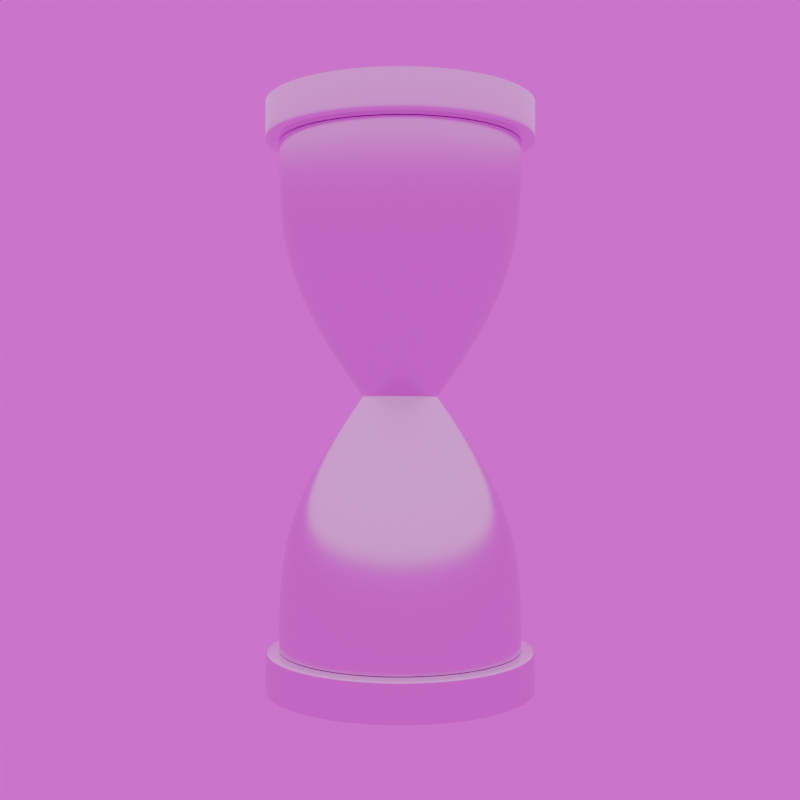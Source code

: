 # Source: loading.blend  (saved by Blender 4.1.24; exported with 4.5.12 LTS)
import bpy
from mathutils import Matrix  # noqa: F401  (used for matrix-valued properties, if any)

bpy.ops.wm.read_factory_settings(use_empty=True)
scene = bpy.context.scene
scene.name = 'Scene'

# ---- collections
col_collection = bpy.data.collections.new('Collection'); scene.collection.children.link(col_collection)
col_bottom_half = bpy.data.collections.new('Bottom Half'); scene.collection.children.link(col_bottom_half)
col_top_half = bpy.data.collections.new('Top Half'); scene.collection.children.link(col_top_half)

# ---- images (referenced by path relative to the original .blend; pixels are not part of the script)
import os
ASSET_DIR = os.environ.get("B2B_ASSET_DIR", "")  # directory of the original .blend (textures are referenced by path, not embedded)
HERE = os.path.dirname(os.path.abspath(__file__))  # packed textures are extracted next to this script under _unpacked/

def load_image(name, relpath, width, height, colorspace="sRGB"):
    """Load a texture the original file referenced (path relative to the .blend, or extracted next to this script)."""
    p = next((c for c in (os.path.join(HERE, relpath), os.path.join(ASSET_DIR, relpath)) if relpath and os.path.exists(c)), "")
    if p:
        img = bpy.data.images.load(p, check_existing=True)
        img.name = name
    else:  # same state as the original file: an image datablock whose file is absent (Cycles renders it pink)
        img = bpy.data.images.new(name, width, height)
        img.source = "FILE"
        img.filepath = "//" + (relpath or name)
    img.colorspace_settings.name = colorspace
    return img
img_sunset_exr = load_image('sunset.exr', 'hdri/sunset.exr', 1024, 1024, 'Linear Rec.709')

# ---- materials (node trees are filled in below, after node groups)
mat_material_001 = bpy.data.materials.new('Material.001')

# ---- material node trees
mat_material_001.use_nodes = True; mat_material_001.node_tree.nodes.clear()
_N = mat_material_001.node_tree.nodes; _L = mat_material_001.node_tree.links
n0 = _N.new('ShaderNodeBsdfPrincipled'); n0.name = 'Principled BSDF'; n0.location = (10, 300)
n0.inputs[1].default_value = 1.0
n0.inputs[2].default_value = 0.215
n1 = _N.new('ShaderNodeOutputMaterial'); n1.name = 'Material Output'; n1.location = (300, 300)
_L.new(n0.outputs[0], n1.inputs[0])
n1.is_active_output = True

# ---- world
world_world = bpy.data.worlds.new('World'); scene.world = world_world
world_world.use_nodes = True; world_world.node_tree.nodes.clear()
_N = world_world.node_tree.nodes; _L = world_world.node_tree.links
n0 = _N.new('ShaderNodeTexCoord'); n0.name = 'Texture Coordinate'; n0.location = (-324, 263)
n1 = _N.new('ShaderNodeMapping'); n1.name = 'Mapping'; n1.location = (-74, 404)
n2 = _N.new('ShaderNodeTexEnvironment'); n2.name = 'Environment Texture'; n2.location = (166, 345)
n2.image = img_sunset_exr
n3 = _N.new('ShaderNodeOutputWorld'); n3.name = 'World Output'; n3.location = (600, 307)
n4 = _N.new('ShaderNodeBackground'); n4.name = 'Background'; n4.location = (436, 343)
_L.new(n0.outputs[0], n1.inputs[0])
_L.new(n1.outputs[0], n2.inputs[0])
_L.new(n2.outputs[0], n4.inputs[0])
_L.new(n4.outputs[0], n3.inputs[0])
n3.is_active_output = True
world_world.color = (0.05088, 0.05088, 0.05088)
world_world.use_sun_shadow = False
world_world.sun_shadow_jitter_overblur = 0.0

# ---- cameras
cam_camera = bpy.data.cameras.new('Camera')
cam_camera.clip_end = 100.0
cam_camera.ortho_scale = 7.314

# ---- lights
light_sun = bpy.data.lights.new('Sun', 'SUN')
light_sun.transmission_factor = 0.0
light_sun.angle = 2.688
light_sun.energy = 1.0

# ---- meshes
me_cylinder_001 = bpy.data.meshes.new('Cylinder.001')
me_cylinder_001.from_pydata([(0.0, 1.0, -1.0), (0.1951, 0.9808, -1.0), (0.3827, 0.9239, -1.0), (0.5556, 0.8315, -1.0), (0.7071, 0.7071, -1.0), (0.8315, 0.5556, -1.0), (0.9239, 0.3827, -1.0), (0.9808, 0.1951, -1.0), (1.0, 0.0, -1.0), (0.9808, -0.1951, -1.0), (0.9239, -0.3827, -1.0), (0.8315, -0.5556, -1.0), (0.7071, -0.7071, -1.0), (0.5556, -0.8315, -1.0), (0.3827, -0.9239, -1.0), (0.1951, -0.9808, -1.0), (0.0, -1.0, -1.0), (-0.1951, -0.9808, -1.0), (-0.3827, -0.9239, -1.0), (-0.5556, -0.8315, -1.0), (-0.7071, -0.7071, -1.0), (-0.8315, -0.5556, -1.0), (-0.9239, -0.3827, -1.0), (-0.9808, -0.1951, -1.0), (-1.0, 0.0, -1.0), (-0.9808, 0.1951, -1.0), (-0.9239, 0.3827, -1.0), (-0.8315, 0.5556, -1.0), (-0.7071, 0.7071, -1.0), (-0.5556, 0.8315, -1.0), (-0.3827, 0.9239, -1.0), (-0.1951, 0.9808, -1.0), (0.0, 1.0, 0.0), (0.1951, 0.9808, 0.0), (0.3827, 0.9239, 0.0), (0.5556, 0.8315, 0.0), (0.7071, 0.7071, 0.0), (0.8315, 0.5556, 0.0), (0.9239, 0.3827, 0.0), (0.9808, 0.1951, 0.0), (1.0, 0.0, 0.0), (0.9808, -0.1951, 0.0), (0.9239, -0.3827, 0.0), (0.8315, -0.5556, 0.0), (0.7071, -0.7071, 0.0), (0.5556, -0.8315, 0.0), (0.3827, -0.9239, 0.0), (0.1951, -0.9808, 0.0), (0.0, -1.0, 0.0), (-0.1951, -0.9808, 0.0), (-0.3827, -0.9239, 0.0), (-0.5556, -0.8315, 0.0), (-0.7071, -0.7071, 0.0), (-0.8315, -0.5556, 0.0), (-0.9239, -0.3827, 0.0), (-0.9808, -0.1951, 0.0), (-1.0, 0.0, 0.0), (-0.9808, 0.1951, 0.0), (-0.9239, 0.3827, 0.0), (-0.8315, 0.5556, 0.0), (-0.7071, 0.7071, 0.0), (-0.5556, 0.8315, 0.0), (-0.3827, 0.9239, 0.0), (-0.1951, 0.9808, 0.0), (0.9904, -0.09755, -1.0), (0.9904, -0.09755, 0.0), (0.02401, 0.1868, 1.0), (0.02381, 0.2044, 0.9916), (0.06091, 0.1832, 1.0), (0.06414, 0.2004, 0.9916), (0.0964, 0.1724, 1.0), (0.1029, 0.1887, 0.9915), (0.1291, 0.1549, 1.0), (0.1387, 0.1696, 0.9915), (0.1578, 0.1314, 1.0), (0.17, 0.1439, 0.9915), (0.1813, 0.1027, 1.0), (0.1957, 0.1125, 0.9915), (0.1988, 0.07003, 1.0), (0.2149, 0.07679, 0.9915), (0.2095, 0.03454, 1.0), (0.2266, 0.038, 0.9915), (0.2132, -0.002365, 1.0), (0.2306, -0.002345, 0.9915), (0.2095, -0.03927, 1.0), (0.2266, -0.04269, 0.9915), (0.1988, -0.07476, 1.0), (0.2149, -0.08148, 0.9915), (0.1813, -0.1075, 1.0), (0.1957, -0.1172, 0.9915), (0.1578, -0.1361, 1.0), (0.17, -0.1486, 0.9915), (0.1291, -0.1597, 1.0), (0.1387, -0.1743, 0.9915), (0.0964, -0.1771, 1.0), (0.1029, -0.1934, 0.9915), (0.06091, -0.1879, 1.0), (0.06414, -0.2051, 0.9915), (0.02401, -0.1915, 1.0), (0.02381, -0.2091, 0.9916), (-0.0129, -0.1879, 1.0), (-0.01653, -0.2051, 0.9916), (-0.04838, -0.1771, 1.0), (-0.0553, -0.1933, 0.9916), (-0.08109, -0.1597, 1.0), (-0.09104, -0.1742, 0.9916), (-0.1098, -0.1361, 1.0), (-0.1224, -0.1485, 0.9916), (-0.1333, -0.1075, 1.0), (-0.1481, -0.1172, 0.9916), (-0.1508, -0.07476, 1.0), (-0.1672, -0.08144, 0.9916), (-0.1615, -0.03927, 1.0), (-0.1789, -0.04267, 0.9916), (-0.1652, -0.002365, 1.0), (-0.1829, -0.002345, 0.9916), (-0.1615, 0.03454, 1.0), (-0.1789, 0.03798, 0.9916), (-0.1508, 0.07003, 1.0), (-0.1672, 0.07675, 0.9916), (-0.1333, 0.1027, 1.0), (-0.1481, 0.1125, 0.9916), (-0.1098, 0.1314, 1.0), (-0.1224, 0.1438, 0.9916), (-0.08109, 0.1549, 1.0), (-0.09103, 0.1695, 0.9916), (-0.04838, 0.1724, 1.0), (-0.0553, 0.1886, 0.9916), (-0.0129, 0.1832, 1.0), (-0.01652, 0.2004, 0.9916), (0.2114, -0.02082, 1.0), (0.2286, -0.02252, 0.9915)], [], [(63, 129, 67, 32), (34, 71, 73, 35), (35, 73, 75, 36), (36, 75, 77, 37), (37, 77, 79, 38), (38, 79, 81, 39), (39, 81, 83, 40), (40, 83, 131, 65), (42, 87, 89, 43), (65, 131, 85, 41), (43, 89, 91, 44), (44, 91, 93, 45), (45, 93, 95, 46), (46, 95, 97, 47), (47, 97, 99, 48), (48, 99, 101, 49), (49, 101, 103, 50), (50, 103, 105, 51), (51, 105, 107, 52), (52, 107, 109, 53), (53, 109, 111, 54), (54, 111, 113, 55), (55, 113, 115, 56), (56, 115, 117, 57), (57, 117, 119, 58), (58, 119, 121, 59), (59, 121, 123, 60), (60, 123, 125, 61), (61, 125, 127, 62), (62, 127, 129, 63), (32, 67, 69, 33), (33, 69, 71, 34), (0, 1, 2, 3, 4, 5, 6, 7, 8, 64, 9, 10, 11, 12, 13, 14, 15, 16, 17, 18, 19, 20, 21, 22, 23, 24, 25, 26, 27, 28, 29, 30, 31), (31, 63, 32, 0), (30, 62, 63, 31), (29, 61, 62, 30), (28, 60, 61, 29), (27, 59, 60, 28), (26, 58, 59, 27), (25, 57, 58, 26), (24, 56, 57, 25), (23, 55, 56, 24), (22, 54, 55, 23), (21, 53, 54, 22), (20, 52, 53, 21), (19, 51, 52, 20), (18, 50, 51, 19), (17, 49, 50, 18), (16, 48, 49, 17), (15, 47, 48, 16), (14, 46, 47, 15), (13, 45, 46, 14), (12, 44, 45, 13), (11, 43, 44, 12), (10, 42, 43, 11), (9, 41, 42, 10), (64, 65, 41, 9), (7, 39, 40, 8), (6, 38, 39, 7), (5, 37, 38, 6), (4, 36, 37, 5), (3, 35, 36, 4), (2, 34, 35, 3), (1, 33, 34, 2), (0, 32, 33, 1), (8, 40, 65, 64), (41, 85, 87, 42), (69, 67, 66, 68), (71, 69, 68, 70), (73, 71, 70, 72), (75, 73, 72, 74), (77, 75, 74, 76), (79, 77, 76, 78), (81, 79, 78, 80), (83, 81, 80, 82), (131, 83, 82, 130), (87, 85, 84, 86), (89, 87, 86, 88), (91, 89, 88, 90), (93, 91, 90, 92), (95, 93, 92, 94), (97, 95, 94, 96), (99, 97, 96, 98), (101, 99, 98, 100), (103, 101, 100, 102), (105, 103, 102, 104), (107, 105, 104, 106), (109, 107, 106, 108), (111, 109, 108, 110), (113, 111, 110, 112), (115, 113, 112, 114), (117, 115, 114, 116), (119, 117, 116, 118), (121, 119, 118, 120), (123, 121, 120, 122), (125, 123, 122, 124), (127, 125, 124, 126), (129, 127, 126, 128), (67, 129, 128, 66), (85, 131, 130, 84), (68, 66, 128, 126, 124, 122, 120, 118, 116, 114, 112, 110, 108, 106, 104, 102, 100, 98, 96, 94, 92, 90, 88, 86, 84, 130, 82, 80, 78, 76, 74, 72, 70)])
_k = {(0, 1): 1.0, (1, 2): 1.0, (2, 3): 1.0, (3, 4): 1.0, (4, 5): 1.0, (5, 6): 1.0, (6, 7): 1.0, (7, 8): 1.0, (9, 64): 1.0, (9, 10): 1.0, (10, 11): 1.0, (11, 12): 1.0, (12, 13): 1.0, (13, 14): 1.0, (14, 15): 1.0, (15, 16): 1.0, (16, 17): 1.0, (17, 18): 1.0, (18, 19): 1.0, (19, 20): 1.0, (20, 21): 1.0, (21, 22): 1.0, (22, 23): 1.0, (23, 24): 1.0, (24, 25): 1.0, (25, 26): 1.0, (26, 27): 1.0, (27, 28): 1.0, (28, 29): 1.0, (29, 30): 1.0, (30, 31): 1.0, (0, 31): 1.0, (8, 64): 1.0}
me_cylinder_001.attributes.new('crease_edge', 'FLOAT', 'EDGE').data.foreach_set('value', [_k.get((min(e.vertices), max(e.vertices)), 0.0) for e in me_cylinder_001.edges])
_uv = me_cylinder_001.uv_layers.new(name='UVMap')
_uv.uv.foreach_set('vector', [0.03125, 0.75, 0.03125, 0.9979, 0.0, 0.9979, 0.0, 0.75, 0.9375, 0.75, 0.9375, 0.9979, 0.9062, 0.9979, 0.9062, 0.75, 0.9062, 0.75, 0.9062, 0.9979, 0.875, 0.9979, 0.875, 0.75, 0.875, 0.75, 0.875, 0.9979, 0.8438, 0.9979, 0.8438, 0.75, 0.8438, 0.75, 0.8438, 0.9979, 0.8125, 0.9979, 0.8125, 0.75, 0.8125, 0.75, 0.8125, 0.9979, 0.7812, 0.9979, 0.7812, 0.75, 0.7812, 0.75, 0.7812, 0.9979, 0.75, 0.9979, 0.75, 0.75, 0.75, 0.75, 0.75, 0.9979, 0.7344, 0.9979, 0.7344, 0.75, 0.6875, 0.75, 0.6875, 0.9979, 0.6562, 0.9979, 0.6562, 0.75, 0.7344, 0.75, 0.7344, 0.9979, 0.7188, 0.9979, 0.7188, 0.75, 0.6562, 0.75, 0.6562, 0.9979, 0.625, 0.9979, 0.625, 0.75, 0.625, 0.75, 0.625, 0.9979, 0.5938, 0.9979, 0.5938, 0.75, 0.5938, 0.75, 0.5938, 0.9979, 0.5625, 0.9979, 0.5625, 0.75, 0.5625, 0.75, 0.5625, 0.9979, 0.5312, 0.9979, 0.5312, 0.75, 0.5312, 0.75, 0.5312, 0.9979, 0.5, 0.9979, 0.5, 0.75, 0.5, 0.75, 0.5, 0.9979, 0.4688, 0.9979, 0.4688, 0.75, 0.4688, 0.75, 0.4688, 0.9979, 0.4375, 0.9979, 0.4375, 0.75, 0.4375, 0.75, 0.4375, 0.9979, 0.4062, 0.9979, 0.4062, 0.75, 0.4062, 0.75, 0.4062, 0.9979, 0.375, 0.9979, 0.375, 0.75, 0.375, 0.75, 0.375, 0.9979, 0.3438, 0.9979, 0.3438, 0.75, 0.3438, 0.75, 0.3438, 0.9979, 0.3125, 0.9979, 0.3125, 0.75, 0.3125, 0.75, 0.3125, 0.9979, 0.2812, 0.9979, 0.2812, 0.75, 0.2812, 0.75, 0.2812, 0.9979, 0.25, 0.9979, 0.25, 0.75, 0.25, 0.75, 0.25, 0.9979, 0.2188, 0.9979, 0.2188, 0.75, 0.2188, 0.75, 0.2188, 0.9979, 0.1875, 0.9979, 0.1875, 0.75, 0.1875, 0.75, 0.1875, 0.9979, 0.1562, 0.9979, 0.1562, 0.75, 0.1562, 0.75, 0.1562, 0.9979, 0.125, 0.9979, 0.125, 0.75, 0.125, 0.75, 0.125, 0.9979, 0.09375, 0.9979, 0.09375, 0.75, 0.09375, 0.75, 0.09375, 0.9979, 0.0625, 0.9979, 0.0625, 0.75, 0.0625, 0.75, 0.0625, 0.9979, 0.03125, 0.9979, 0.03125, 0.75, 1.0, 0.75, 1.0, 0.9979, 0.9688, 0.9979, 0.9688, 0.75, 0.9688, 0.75, 0.9688, 0.9979, 0.9375, 0.9979, 0.9375, 0.75, 0.75, 0.49, 0.7968, 0.4854, 0.8418, 0.4717, 0.8833, 0.4496, 0.9197, 0.4197, 0.9496, 0.3833, 0.9717, 0.3418, 0.9854, 0.2968, 0.99, 0.25, 0.9877, 0.2266, 0.9854, 0.2032, 0.9717, 0.1582, 0.9496, 0.1167, 0.9197, 0.08029, 0.8833, 0.05045, 0.8418, 0.02827, 0.7968, 0.01461, 0.75, 0.01, 0.7032, 0.01461, 0.6582, 0.02827, 0.6167, 0.05045, 0.5803, 0.08029, 0.5504, 0.1167, 0.5283, 0.1582, 0.5146, 0.2032, 0.51, 0.25, 0.5146, 0.2968, 0.5283, 0.3418, 0.5504, 0.3833, 0.5803, 0.4197, 0.6167, 0.4496, 0.6582, 0.4717, 0.7032, 0.4854, 0.03125, 0.5, 0.03125, 0.75, 0.0, 0.75, 0.0, 0.5, 0.0625, 0.5, 0.0625, 0.75, 0.03125, 0.75, 0.03125, 0.5, 0.09375, 0.5, 0.09375, 0.75, 0.0625, 0.75, 0.0625, 0.5, 0.125, 0.5, 0.125, 0.75, 0.09375, 0.75, 0.09375, 0.5, 0.1562, 0.5, 0.1562, 0.75, 0.125, 0.75, 0.125, 0.5, 0.1875, 0.5, 0.1875, 0.75, 0.1562, 0.75, 0.1562, 0.5, 0.2188, 0.5, 0.2188, 0.75, 0.1875, 0.75, 0.1875, 0.5, 0.25, 0.5, 0.25, 0.75, 0.2188, 0.75, 0.2188, 0.5, 0.2812, 0.5, 0.2812, 0.75, 0.25, 0.75, 0.25, 0.5, 0.3125, 0.5, 0.3125, 0.75, 0.2812, 0.75, 0.2812, 0.5, 0.3438, 0.5, 0.3438, 0.75, 0.3125, 0.75, 0.3125, 0.5, 0.375, 0.5, 0.375, 0.75, 0.3438, 0.75, 0.3438, 0.5, 0.4062, 0.5, 0.4062, 0.75, 0.375, 0.75, 0.375, 0.5, 0.4375, 0.5, 0.4375, 0.75, 0.4062, 0.75, 0.4062, 0.5, 0.4688, 0.5, 0.4688, 0.75, 0.4375, 0.75, 0.4375, 0.5, 0.5, 0.5, 0.5, 0.75, 0.4688, 0.75, 0.4688, 0.5, 0.5312, 0.5, 0.5312, 0.75, 0.5, 0.75, 0.5, 0.5, 0.5625, 0.5, 0.5625, 0.75, 0.5312, 0.75, 0.5312, 0.5, 0.5938, 0.5, 0.5938, 0.75, 0.5625, 0.75, 0.5625, 0.5, 0.625, 0.5, 0.625, 0.75, 0.5938, 0.75, 0.5938, 0.5, 0.6562, 0.5, 0.6562, 0.75, 0.625, 0.75, 0.625, 0.5, 0.6875, 0.5, 0.6875, 0.75, 0.6562, 0.75, 0.6562, 0.5, 0.7188, 0.5, 0.7188, 0.75, 0.6875, 0.75, 0.6875, 0.5, 0.7344, 0.5, 0.7344, 0.75, 0.7188, 0.75, 0.7188, 0.5, 0.7812, 0.5, 0.7812, 0.75, 0.75, 0.75, 0.75, 0.5, 0.8125, 0.5, 0.8125, 0.75, 0.7812, 0.75, 0.7812, 0.5, 0.8438, 0.5, 0.8438, 0.75, 0.8125, 0.75, 0.8125, 0.5, 0.875, 0.5, 0.875, 0.75, 0.8438, 0.75, 0.8438, 0.5, 0.9062, 0.5, 0.9062, 0.75, 0.875, 0.75, 0.875, 0.5, 0.9375, 0.5, 0.9375, 0.75, 0.9062, 0.75, 0.9062, 0.5, 0.9688, 0.5, 0.9688, 0.75, 0.9375, 0.75, 0.9375, 0.5, 1.0, 0.5, 1.0, 0.75, 0.9688, 0.75, 0.9688, 0.5, 0.75, 0.5, 0.75, 0.75, 0.7344, 0.75, 0.7344, 0.5, 0.7188, 0.75, 0.7188, 0.9979, 0.6875, 0.9979, 0.6875, 0.75, 0.2968, 0.4854, 0.25, 0.49, 0.25, 0.477, 0.2943, 0.4726, 0.3418, 0.4717, 0.2968, 0.4854, 0.2943, 0.4726, 0.3369, 0.4597, 0.3833, 0.4496, 0.3418, 0.4717, 0.3369, 0.4597, 0.3761, 0.4387, 0.4197, 0.4197, 0.3833, 0.4496, 0.3761, 0.4387, 0.4105, 0.4105, 0.4496, 0.3833, 0.4197, 0.4197, 0.4105, 0.4105, 0.4387, 0.3761, 0.4717, 0.3418, 0.4496, 0.3833, 0.4387, 0.3761, 0.4597, 0.3369, 0.4854, 0.2968, 0.4717, 0.3418, 0.4597, 0.3369, 0.4726, 0.2943, 0.49, 0.25, 0.4854, 0.2968, 0.4726, 0.2943, 0.477, 0.25, 0.4877, 0.2266, 0.49, 0.25, 0.477, 0.25, 0.4748, 0.2279, 0.4717, 0.1582, 0.4854, 0.2032, 0.4726, 0.2057, 0.4597, 0.1631, 0.4496, 0.1167, 0.4717, 0.1582, 0.4597, 0.1631, 0.4387, 0.1239, 0.4197, 0.08029, 0.4496, 0.1167, 0.4387, 0.1239, 0.4105, 0.08948, 0.3833, 0.05045, 0.4197, 0.08029, 0.4105, 0.08948, 0.3761, 0.06125, 0.3418, 0.02827, 0.3833, 0.05045, 0.3761, 0.06125, 0.3369, 0.04027, 0.2968, 0.01461, 0.3418, 0.02827, 0.3369, 0.04027, 0.2943, 0.02736, 0.25, 0.01, 0.2968, 0.01461, 0.2943, 0.02736, 0.25, 0.02299, 0.2032, 0.01461, 0.25, 0.01, 0.25, 0.02299, 0.2057, 0.02736, 0.1582, 0.02827, 0.2032, 0.01461, 0.2057, 0.02736, 0.1631, 0.04027, 0.1167, 0.05045, 0.1582, 0.02827, 0.1631, 0.04027, 0.1239, 0.06125, 0.08029, 0.08029, 0.1167, 0.05045, 0.1239, 0.06125, 0.08948, 0.08948, 0.05045, 0.1167, 0.08029, 0.08029, 0.08948, 0.08948, 0.06125, 0.1239, 0.02827, 0.1582, 0.05045, 0.1167, 0.06125, 0.1239, 0.04027, 0.1631, 0.01461, 0.2032, 0.02827, 0.1582, 0.04027, 0.1631, 0.02736, 0.2057, 0.01, 0.25, 0.01461, 0.2032, 0.02736, 0.2057, 0.02299, 0.25, 0.01461, 0.2968, 0.01, 0.25, 0.02299, 0.25, 0.02736, 0.2943, 0.02827, 0.3418, 0.01461, 0.2968, 0.02736, 0.2943, 0.04027, 0.3369, 0.05045, 0.3833, 0.02827, 0.3418, 0.04027, 0.3369, 0.06125, 0.3761, 0.08029, 0.4197, 0.05045, 0.3833, 0.06125, 0.3761, 0.08948, 0.4105, 0.1167, 0.4496, 0.08029, 0.4197, 0.08948, 0.4105, 0.1239, 0.4387, 0.1582, 0.4717, 0.1167, 0.4496, 0.1239, 0.4387, 0.1631, 0.4597, 0.2032, 0.4854, 0.1582, 0.4717, 0.1631, 0.4597, 0.2057, 0.4726, 0.25, 0.49, 0.2032, 0.4854, 0.2057, 0.4726, 0.25, 0.477, 0.4854, 0.2032, 0.4877, 0.2266, 0.4748, 0.2279, 0.4726, 0.2057, 0.2943, 0.4726, 0.25, 0.477, 0.2057, 0.4726, 0.1631, 0.4597, 0.1239, 0.4387, 0.08948, 0.4105, 0.06125, 0.3761, 0.04027, 0.3369, 0.02736, 0.2943, 0.02299, 0.25, 0.02736, 0.2057, 0.04027, 0.1631, 0.06125, 0.1239, 0.08948, 0.08948, 0.1239, 0.06125, 0.1631, 0.04027, 0.2057, 0.02736, 0.25, 0.02299, 0.2943, 0.02736, 0.3369, 0.04027, 0.3761, 0.06125, 0.4105, 0.08948, 0.4387, 0.1239, 0.4597, 0.1631, 0.4726, 0.2057, 0.4748, 0.2279, 0.477, 0.25, 0.4726, 0.2943, 0.4597, 0.3369, 0.4387, 0.3761, 0.4105, 0.4105, 0.3761, 0.4387, 0.3369, 0.4597])
me_cylinder_001.materials.append(mat_material_001)
me_cylinder_001.update()
me_cylinder = bpy.data.meshes.new('Cylinder')
me_cylinder.from_pydata([(0.0, 0.9556, -1.0), (0.0, 1.0, -0.9559), (0.0, 0.9556, 1.0), (0.0, 1.0, 0.9559), (0.1864, 0.9373, -1.0), (0.1951, 0.9808, -0.9559), (0.1864, 0.9373, 1.0), (0.1951, 0.9808, 0.9559), (0.3657, 0.8829, -1.0), (0.3827, 0.9239, -0.9559), (0.3657, 0.8829, 1.0), (0.3827, 0.9239, 0.9559), (0.5309, 0.7946, -1.0), (0.5556, 0.8315, -0.9559), (0.5309, 0.7946, 1.0), (0.5556, 0.8315, 0.9559), (0.6757, 0.6757, -1.0), (0.7071, 0.7071, -0.9559), (0.6757, 0.6757, 1.0), (0.7071, 0.7071, 0.9559), (0.7946, 0.5309, -1.0), (0.8315, 0.5556, -0.9559), (0.7946, 0.5309, 1.0), (0.8315, 0.5556, 0.9559), (0.8829, 0.3657, -1.0), (0.9239, 0.3827, -0.9559), (0.8829, 0.3657, 1.0), (0.9239, 0.3827, 0.9559), (0.9373, 0.1864, -1.0), (0.9808, 0.1951, -0.9559), (0.9373, 0.1864, 1.0), (0.9808, 0.1951, 0.9559), (0.9556, 0.0, -1.0), (1.0, 0.0, -0.9559), (0.9556, 0.0, 1.0), (1.0, 0.0, 0.9559), (0.9373, -0.1864, -1.0), (0.9808, -0.1951, -0.9559), (0.9373, -0.1864, 1.0), (0.9808, -0.1951, 0.9559), (0.8829, -0.3657, -1.0), (0.9239, -0.3827, -0.9559), (0.8829, -0.3657, 1.0), (0.9239, -0.3827, 0.9559), (0.7946, -0.5309, -1.0), (0.8315, -0.5556, -0.9559), (0.7946, -0.5309, 1.0), (0.8315, -0.5556, 0.9559), (0.6757, -0.6757, -1.0), (0.7071, -0.7071, -0.9559), (0.6757, -0.6757, 1.0), (0.7071, -0.7071, 0.9559), (0.5309, -0.7946, -1.0), (0.5556, -0.8315, -0.9559), (0.5309, -0.7946, 1.0), (0.5556, -0.8315, 0.9559), (0.3657, -0.8829, -1.0), (0.3827, -0.9239, -0.9559), (0.3657, -0.8829, 1.0), (0.3827, -0.9239, 0.9559), (0.1864, -0.9373, -1.0), (0.1951, -0.9808, -0.9559), (0.1864, -0.9373, 1.0), (0.1951, -0.9808, 0.9559), (0.0, -0.9556, -1.0), (0.0, -1.0, -0.9559), (0.0, -0.9556, 1.0), (0.0, -1.0, 0.9559), (-0.1864, -0.9373, -1.0), (-0.1951, -0.9808, -0.9559), (-0.1864, -0.9373, 1.0), (-0.1951, -0.9808, 0.9559), (-0.3657, -0.8829, -1.0), (-0.3827, -0.9239, -0.9559), (-0.3657, -0.8829, 1.0), (-0.3827, -0.9239, 0.9559), (-0.5309, -0.7946, -1.0), (-0.5556, -0.8315, -0.9559), (-0.5309, -0.7946, 1.0), (-0.5556, -0.8315, 0.9559), (-0.6757, -0.6757, -1.0), (-0.7071, -0.7071, -0.9559), (-0.6757, -0.6757, 1.0), (-0.7071, -0.7071, 0.9559), (-0.7946, -0.5309, -1.0), (-0.8315, -0.5556, -0.9559), (-0.7946, -0.5309, 1.0), (-0.8315, -0.5556, 0.9559), (-0.8829, -0.3657, -1.0), (-0.9239, -0.3827, -0.9559), (-0.8829, -0.3657, 1.0), (-0.9239, -0.3827, 0.9559), (-0.9373, -0.1864, -1.0), (-0.9808, -0.1951, -0.9559), (-0.9373, -0.1864, 1.0), (-0.9808, -0.1951, 0.9559), (-0.9556, 0.0, -1.0), (-1.0, 0.0, -0.9559), (-0.9556, 0.0, 1.0), (-1.0, 0.0, 0.9559), (-0.9373, 0.1864, -1.0), (-0.9808, 0.1951, -0.9559), (-0.9373, 0.1864, 1.0), (-0.9808, 0.1951, 0.9559), (-0.8829, 0.3657, -1.0), (-0.9239, 0.3827, -0.9559), (-0.8829, 0.3657, 1.0), (-0.9239, 0.3827, 0.9559), (-0.7946, 0.5309, -1.0), (-0.8315, 0.5556, -0.9559), (-0.7946, 0.5309, 1.0), (-0.8315, 0.5556, 0.9559), (-0.6757, 0.6757, -1.0), (-0.7071, 0.7071, -0.9559), (-0.6757, 0.6757, 1.0), (-0.7071, 0.7071, 0.9559), (-0.5309, 0.7946, -1.0), (-0.5556, 0.8315, -0.9559), (-0.5309, 0.7946, 1.0), (-0.5556, 0.8315, 0.9559), (-0.3657, 0.8829, -1.0), (-0.3827, 0.9239, -0.9559), (-0.3657, 0.8829, 1.0), (-0.3827, 0.9239, 0.9559), (-0.1864, 0.9373, -1.0), (-0.1951, 0.9808, -0.9559), (-0.1864, 0.9373, 1.0), (-0.1951, 0.9808, 0.9559), (0.0, 1.0, -0.9559), (0.1951, 0.9808, -0.9559), (-0.1951, 0.9808, -0.9559), (0.3827, 0.9239, -0.9559), (0.5556, 0.8315, -0.9559), (0.7071, 0.7071, -0.9559), (0.8315, 0.5556, -0.9559), (0.9239, 0.3827, -0.9559), (0.9808, 0.1951, -0.9559), (1.0, 0.0, -0.9559), (0.9808, -0.1951, -0.9559), (0.9239, -0.3827, -0.9559), (0.8315, -0.5556, -0.9559), (0.7071, -0.7071, -0.9559), (0.5556, -0.8315, -0.9559), (0.3827, -0.9239, -0.9559), (0.1951, -0.9808, -0.9559), (0.0, -1.0, -0.9559), (-0.1951, -0.9808, -0.9559), (-0.3827, -0.9239, -0.9559), (-0.5556, -0.8315, -0.9559), (-0.7071, -0.7071, -0.9559), (-0.8315, -0.5556, -0.9559), (-0.9239, -0.3827, -0.9559), (-0.9808, -0.1951, -0.9559), (-1.0, 0.0, -0.9559), (-0.9808, 0.1951, -0.9559), (-0.9239, 0.3827, -0.9559), (-0.8315, 0.5556, -0.9559), (-0.7071, 0.7071, -0.9559), (-0.5556, 0.8315, -0.9559), (-0.3827, 0.9239, -0.9559), (0.0, 1.0, -0.9559), (-0.1951, 0.9808, -0.9559), (0.1951, 0.9808, -0.9559), (0.3827, 0.9239, -0.9559), (0.5556, 0.8315, -0.9559), (0.7071, 0.7071, -0.9559), (0.8315, 0.5556, -0.9559), (0.9239, 0.3827, -0.9559), (0.9808, 0.1951, -0.9559), (1.0, 0.0, -0.9559), (0.9808, -0.1951, -0.9559), (0.9239, -0.3827, -0.9559), (0.8315, -0.5556, -0.9559), (0.7071, -0.7071, -0.9559), (0.5556, -0.8315, -0.9559), (0.3827, -0.9239, -0.9559), (0.1951, -0.9808, -0.9559), (0.0, -1.0, -0.9559), (-0.1951, -0.9808, -0.9559), (-0.3827, -0.9239, -0.9559), (-0.5556, -0.8315, -0.9559), (-0.7071, -0.7071, -0.9559), (-0.8315, -0.5556, -0.9559), (-0.9239, -0.3827, -0.9559), (-0.9808, -0.1951, -0.9559), (-1.0, 0.0, -0.9559), (-0.9808, 0.1951, -0.9559), (-0.9239, 0.3827, -0.9559), (-0.8315, 0.5556, -0.9559), (-0.7071, 0.7071, -0.9559), (-0.5556, 0.8315, -0.9559), (-0.3827, 0.9239, -0.9559), (0.0, 1.0, 0.7385), (-0.1951, 0.9808, 0.7385), (0.1951, 0.9808, 0.7385), (0.3827, 0.9239, 0.7385), (0.5556, 0.8315, 0.7385), (0.7071, 0.7071, 0.7385), (0.8315, 0.5556, 0.7385), (0.9239, 0.3827, 0.7385), (0.9808, 0.1951, 0.7385), (1.0, 0.0, 0.7385), (0.9808, -0.1951, 0.7385), (0.9239, -0.3827, 0.7385), (0.8315, -0.5556, 0.7385), (0.7071, -0.7071, 0.7385), (0.5556, -0.8315, 0.7385), (0.3827, -0.9239, 0.7385), (0.1951, -0.9808, 0.7385), (0.0, -1.0, 0.7385), (-0.1951, -0.9808, 0.7385), (-0.3827, -0.9239, 0.7385), (-0.5556, -0.8315, 0.7385), (-0.7071, -0.7071, 0.7385), (-0.8315, -0.5556, 0.7385), (-0.9239, -0.3827, 0.7385), (-0.9808, -0.1951, 0.7385), (-1.0, 0.0, 0.7385), (-0.9808, 0.1951, 0.7385), (-0.9239, 0.3827, 0.7385), (-0.8315, 0.5556, 0.7385), (-0.7071, 0.7071, 0.7385), (-0.5556, 0.8315, 0.7385), (-0.3827, 0.9239, 0.7385), (0.1951, 0.9808, -0.6375), (0.3827, 0.9239, -0.6375), (0.5556, 0.8315, -0.6375), (0.7071, 0.7071, -0.6375), (0.8315, 0.5556, -0.6375), (0.9239, 0.3827, -0.6375), (0.9808, 0.1951, -0.6375), (1.0, 0.0, -0.6375), (0.9808, -0.1951, -0.6375), (0.9239, -0.3827, -0.6375), (0.8315, -0.5556, -0.6375), (0.7071, -0.7071, -0.6375), (0.5556, -0.8315, -0.6375), (0.3827, -0.9239, -0.6375), (0.1951, -0.9808, -0.6375), (0.0, -1.0, -0.6375), (-0.1951, -0.9808, -0.6375), (-0.3827, -0.9239, -0.6375), (-0.5556, -0.8315, -0.6375), (-0.7071, -0.7071, -0.6375), (-0.8315, -0.5556, -0.6375), (-0.9239, -0.3827, -0.6375), (-0.9808, -0.1951, -0.6375), (-1.0, 0.0, -0.6375), (-0.9808, 0.1951, -0.6375), (-0.9239, 0.3827, -0.6375), (-0.8315, 0.5556, -0.6375), (-0.7071, 0.7071, -0.6375), (-0.5556, 0.8315, -0.6375), (-0.3827, 0.9239, -0.6375), (0.0, 1.0, -0.6375), (-0.1951, 0.9808, -0.6375)], [], [(193, 127, 3, 192), (195, 11, 15, 196), (196, 15, 19, 197), (197, 19, 23, 198), (198, 23, 27, 199), (199, 27, 31, 200), (200, 31, 35, 201), (201, 35, 39, 202), (202, 39, 43, 203), (203, 43, 47, 204), (204, 47, 51, 205), (205, 51, 55, 206), (206, 55, 59, 207), (207, 59, 63, 208), (208, 63, 67, 209), (209, 67, 71, 210), (210, 71, 75, 211), (211, 75, 79, 212), (212, 79, 83, 213), (213, 83, 87, 214), (214, 87, 91, 215), (215, 91, 95, 216), (216, 95, 99, 217), (217, 99, 103, 218), (218, 103, 107, 219), (219, 107, 111, 220), (220, 111, 115, 221), (221, 115, 119, 222), (222, 119, 123, 223), (223, 123, 127, 193), (194, 7, 11, 195), (6, 2, 126, 122, 118, 114, 110, 106, 102, 98, 94, 90, 86, 82, 78, 74, 70, 66, 62, 58, 54, 50, 46, 42, 38, 34, 30, 26, 22, 18, 14, 10), (192, 3, 7, 194), (1, 5, 4, 0), (7, 3, 2, 6), (5, 9, 8, 4), (11, 7, 6, 10), (9, 13, 12, 8), (15, 11, 10, 14), (13, 17, 16, 12), (19, 15, 14, 18), (17, 21, 20, 16), (23, 19, 18, 22), (21, 25, 24, 20), (27, 23, 22, 26), (25, 29, 28, 24), (31, 27, 26, 30), (29, 33, 32, 28), (35, 31, 30, 34), (33, 37, 36, 32), (39, 35, 34, 38), (37, 41, 40, 36), (43, 39, 38, 42), (41, 45, 44, 40), (47, 43, 42, 46), (45, 49, 48, 44), (51, 47, 46, 50), (49, 53, 52, 48), (55, 51, 50, 54), (53, 57, 56, 52), (59, 55, 54, 58), (57, 61, 60, 56), (63, 59, 58, 62), (61, 65, 64, 60), (67, 63, 62, 66), (65, 69, 68, 64), (71, 67, 66, 70), (69, 73, 72, 68), (75, 71, 70, 74), (73, 77, 76, 72), (79, 75, 74, 78), (77, 81, 80, 76), (83, 79, 78, 82), (81, 85, 84, 80), (87, 83, 82, 86), (85, 89, 88, 84), (91, 87, 86, 90), (89, 93, 92, 88), (95, 91, 90, 94), (93, 97, 96, 92), (99, 95, 94, 98), (97, 101, 100, 96), (103, 99, 98, 102), (101, 105, 104, 100), (107, 103, 102, 106), (105, 109, 108, 104), (111, 107, 106, 110), (109, 113, 112, 108), (115, 111, 110, 114), (113, 117, 116, 112), (119, 115, 114, 118), (117, 121, 120, 116), (123, 119, 118, 122), (121, 125, 124, 120), (127, 123, 122, 126), (125, 1, 0, 124), (3, 127, 126, 2), (0, 4, 8, 12, 16, 20, 24, 28, 32, 36, 40, 44, 48, 52, 56, 60, 64, 68, 72, 76, 80, 84, 88, 92, 96, 100, 104, 108, 112, 116, 120, 124), (1, 128, 129, 5), (5, 129, 131, 9), (121, 159, 130, 125), (117, 158, 159, 121), (113, 157, 158, 117), (109, 156, 157, 113), (105, 155, 156, 109), (101, 154, 155, 105), (97, 153, 154, 101), (93, 152, 153, 97), (89, 151, 152, 93), (85, 150, 151, 89), (81, 149, 150, 85), (77, 148, 149, 81), (73, 147, 148, 77), (69, 146, 147, 73), (65, 145, 146, 69), (61, 144, 145, 65), (57, 143, 144, 61), (53, 142, 143, 57), (49, 141, 142, 53), (45, 140, 141, 49), (41, 139, 140, 45), (37, 138, 139, 41), (33, 137, 138, 37), (29, 136, 137, 33), (25, 135, 136, 29), (21, 134, 135, 25), (17, 133, 134, 21), (13, 132, 133, 17), (9, 131, 132, 13), (125, 130, 128, 1), (128, 160, 162, 129), (129, 162, 163, 131), (159, 191, 161, 130), (158, 190, 191, 159), (157, 189, 190, 158), (156, 188, 189, 157), (155, 187, 188, 156), (154, 186, 187, 155), (153, 185, 186, 154), (152, 184, 185, 153), (151, 183, 184, 152), (150, 182, 183, 151), (149, 181, 182, 150), (148, 180, 181, 149), (147, 179, 180, 148), (146, 178, 179, 147), (145, 177, 178, 146), (144, 176, 177, 145), (143, 175, 176, 144), (142, 174, 175, 143), (141, 173, 174, 142), (140, 172, 173, 141), (139, 171, 172, 140), (138, 170, 171, 139), (137, 169, 170, 138), (136, 168, 169, 137), (135, 167, 168, 136), (134, 166, 167, 135), (133, 165, 166, 134), (132, 164, 165, 133), (131, 163, 164, 132), (130, 161, 160, 128), (254, 192, 194, 224), (224, 194, 195, 225), (253, 223, 193, 255), (252, 222, 223, 253), (251, 221, 222, 252), (250, 220, 221, 251), (249, 219, 220, 250), (248, 218, 219, 249), (247, 217, 218, 248), (246, 216, 217, 247), (245, 215, 216, 246), (244, 214, 215, 245), (243, 213, 214, 244), (242, 212, 213, 243), (241, 211, 212, 242), (240, 210, 211, 241), (239, 209, 210, 240), (238, 208, 209, 239), (237, 207, 208, 238), (236, 206, 207, 237), (235, 205, 206, 236), (234, 204, 205, 235), (233, 203, 204, 234), (232, 202, 203, 233), (231, 201, 202, 232), (230, 200, 201, 231), (229, 199, 200, 230), (228, 198, 199, 229), (227, 197, 198, 228), (226, 196, 197, 227), (225, 195, 196, 226), (255, 193, 192, 254), (161, 255, 254, 160), (163, 225, 226, 164), (164, 226, 227, 165), (165, 227, 228, 166), (166, 228, 229, 167), (167, 229, 230, 168), (168, 230, 231, 169), (169, 231, 232, 170), (170, 232, 233, 171), (171, 233, 234, 172), (172, 234, 235, 173), (173, 235, 236, 174), (174, 236, 237, 175), (175, 237, 238, 176), (176, 238, 239, 177), (177, 239, 240, 178), (178, 240, 241, 179), (179, 241, 242, 180), (180, 242, 243, 181), (181, 243, 244, 182), (182, 244, 245, 183), (183, 245, 246, 184), (184, 246, 247, 185), (185, 247, 248, 186), (186, 248, 249, 187), (187, 249, 250, 188), (188, 250, 251, 189), (189, 251, 252, 190), (190, 252, 253, 191), (191, 253, 255, 161), (162, 224, 225, 163), (160, 254, 224, 162)])
_uv = me_cylinder.uv_layers.new(name='UVMap')
_uv.uv.foreach_set('vector', [0.03125, 0.9346, 0.03125, 0.989, 0.0, 0.989, 0.0, 0.9346, 0.9375, 0.9346, 0.9375, 0.989, 0.9063, 0.989, 0.9062, 0.9346, 0.9062, 0.9346, 0.9062, 0.989, 0.875, 0.989, 0.875, 0.9346, 0.875, 0.9346, 0.875, 0.989, 0.8438, 0.989, 0.8438, 0.9346, 0.8438, 0.9346, 0.8438, 0.989, 0.8125, 0.989, 0.8125, 0.9346, 0.8125, 0.9346, 0.8125, 0.989, 0.7812, 0.989, 0.7812, 0.9346, 0.7812, 0.9346, 0.7812, 0.989, 0.75, 0.989, 0.75, 0.9346, 0.75, 0.9346, 0.75, 0.989, 0.7188, 0.989, 0.7188, 0.9346, 0.7188, 0.9346, 0.7188, 0.989, 0.6875, 0.989, 0.6875, 0.9346, 0.6875, 0.9346, 0.6875, 0.989, 0.6562, 0.989, 0.6562, 0.9346, 0.6562, 0.9346, 0.6562, 0.989, 0.625, 0.989, 0.625, 0.9346, 0.625, 0.9346, 0.625, 0.989, 0.5938, 0.989, 0.5938, 0.9346, 0.5938, 0.9346, 0.5938, 0.989, 0.5625, 0.989, 0.5625, 0.9346, 0.5625, 0.9346, 0.5625, 0.989, 0.5312, 0.989, 0.5312, 0.9346, 0.5312, 0.9346, 0.5312, 0.989, 0.5, 0.989, 0.5, 0.9346, 0.5, 0.9346, 0.5, 0.989, 0.4688, 0.989, 0.4688, 0.9346, 0.4688, 0.9346, 0.4688, 0.989, 0.4375, 0.989, 0.4375, 0.9346, 0.4375, 0.9346, 0.4375, 0.989, 0.4062, 0.989, 0.4062, 0.9346, 0.4062, 0.9346, 0.4062, 0.989, 0.375, 0.989, 0.375, 0.9346, 0.375, 0.9346, 0.375, 0.989, 0.3438, 0.989, 0.3438, 0.9346, 0.3438, 0.9346, 0.3438, 0.989, 0.3125, 0.989, 0.3125, 0.9346, 0.3125, 0.9346, 0.3125, 0.989, 0.2813, 0.989, 0.2812, 0.9346, 0.2812, 0.9346, 0.2812, 0.989, 0.25, 0.989, 0.25, 0.9346, 0.25, 0.9346, 0.25, 0.989, 0.2188, 0.989, 0.2188, 0.9346, 0.2188, 0.9346, 0.2188, 0.989, 0.1875, 0.989, 0.1875, 0.9346, 0.1875, 0.9346, 0.1875, 0.989, 0.1562, 0.989, 0.1562, 0.9346, 0.1562, 0.9346, 0.1562, 0.989, 0.125, 0.989, 0.125, 0.9346, 0.125, 0.9346, 0.125, 0.989, 0.09375, 0.989, 0.09375, 0.9346, 0.09375, 0.9346, 0.09375, 0.989, 0.0625, 0.989, 0.0625, 0.9346, 0.0625, 0.9346, 0.0625, 0.989, 0.03125, 0.989, 0.03125, 0.9346, 0.9688, 0.9346, 0.9688, 0.989, 0.9375, 0.989, 0.9375, 0.9346, 0.2947, 0.4749, 0.25, 0.4794, 0.2053, 0.4749, 0.1622, 0.4619, 0.1226, 0.4407, 0.08782, 0.4122, 0.0593, 0.3774, 0.0381, 0.3378, 0.02505, 0.2947, 0.02065, 0.25, 0.02505, 0.2053, 0.0381, 0.1622, 0.0593, 0.1226, 0.08782, 0.08782, 0.1226, 0.0593, 0.1622, 0.0381, 0.2053, 0.02505, 0.25, 0.02065, 0.2947, 0.02505, 0.3378, 0.0381, 0.3774, 0.0593, 0.4122, 0.08782, 0.4407, 0.1226, 0.4619, 0.1622, 0.4749, 0.2053, 0.4794, 0.25, 0.4749, 0.2947, 0.4619, 0.3378, 0.4407, 0.3774, 0.4122, 0.4122, 0.3774, 0.4407, 0.3378, 0.4619, 1.0, 0.9346, 1.0, 0.989, 0.9688, 0.989, 0.9688, 0.9346, 0.75, 0.49, 0.7968, 0.4854, 0.7947, 0.4749, 0.75, 0.4794, 0.2968, 0.4854, 0.25, 0.49, 0.25, 0.4794, 0.2947, 0.4749, 0.7968, 0.4854, 0.8418, 0.4717, 0.8378, 0.4619, 0.7947, 0.4749, 0.3418, 0.4717, 0.2968, 0.4854, 0.2947, 0.4749, 0.3378, 0.4619, 0.8418, 0.4717, 0.8833, 0.4496, 0.8774, 0.4407, 0.8378, 0.4619, 0.3833, 0.4496, 0.3418, 0.4717, 0.3378, 0.4619, 0.3774, 0.4407, 0.8833, 0.4496, 0.9197, 0.4197, 0.9122, 0.4122, 0.8774, 0.4407, 0.4197, 0.4197, 0.3833, 0.4496, 0.3774, 0.4407, 0.4122, 0.4122, 0.9197, 0.4197, 0.9496, 0.3833, 0.9407, 0.3774, 0.9122, 0.4122, 0.4496, 0.3833, 0.4197, 0.4197, 0.4122, 0.4122, 0.4407, 0.3774, 0.9496, 0.3833, 0.9717, 0.3418, 0.9619, 0.3378, 0.9407, 0.3774, 0.4717, 0.3418, 0.4496, 0.3833, 0.4407, 0.3774, 0.4619, 0.3378, 0.9717, 0.3418, 0.9854, 0.2968, 0.9749, 0.2947, 0.9619, 0.3378, 0.4854, 0.2968, 0.4717, 0.3418, 0.4619, 0.3378, 0.4749, 0.2947, 0.9854, 0.2968, 0.99, 0.25, 0.9794, 0.25, 0.9749, 0.2947, 0.49, 0.25, 0.4854, 0.2968, 0.4749, 0.2947, 0.4794, 0.25, 0.99, 0.25, 0.9854, 0.2032, 0.9749, 0.2053, 0.9794, 0.25, 0.4854, 0.2032, 0.49, 0.25, 0.4794, 0.25, 0.4749, 0.2053, 0.9854, 0.2032, 0.9717, 0.1582, 0.9619, 0.1622, 0.9749, 0.2053, 0.4717, 0.1582, 0.4854, 0.2032, 0.4749, 0.2053, 0.4619, 0.1622, 0.9717, 0.1582, 0.9496, 0.1167, 0.9407, 0.1226, 0.9619, 0.1622, 0.4496, 0.1167, 0.4717, 0.1582, 0.4619, 0.1622, 0.4407, 0.1226, 0.9496, 0.1167, 0.9197, 0.08029, 0.9122, 0.08782, 0.9407, 0.1226, 0.4197, 0.08029, 0.4496, 0.1167, 0.4407, 0.1226, 0.4122, 0.08782, 0.9197, 0.08029, 0.8833, 0.05045, 0.8774, 0.0593, 0.9122, 0.08782, 0.3833, 0.05045, 0.4197, 0.08029, 0.4122, 0.08782, 0.3774, 0.0593, 0.8833, 0.05045, 0.8418, 0.02827, 0.8378, 0.0381, 0.8774, 0.0593, 0.3418, 0.02827, 0.3833, 0.05045, 0.3774, 0.0593, 0.3378, 0.0381, 0.8418, 0.02827, 0.7968, 0.01461, 0.7947, 0.02505, 0.8378, 0.0381, 0.2968, 0.01461, 0.3418, 0.02827, 0.3378, 0.0381, 0.2947, 0.02505, 0.7968, 0.01461, 0.75, 0.01, 0.75, 0.02065, 0.7947, 0.02505, 0.25, 0.01, 0.2968, 0.01461, 0.2947, 0.02505, 0.25, 0.02065, 0.75, 0.01, 0.7032, 0.01461, 0.7053, 0.02505, 0.75, 0.02065, 0.2032, 0.01461, 0.25, 0.01, 0.25, 0.02065, 0.2053, 0.02505, 0.7032, 0.01461, 0.6582, 0.02827, 0.6622, 0.0381, 0.7053, 0.02505, 0.1582, 0.02827, 0.2032, 0.01461, 0.2053, 0.02505, 0.1622, 0.0381, 0.6582, 0.02827, 0.6167, 0.05045, 0.6226, 0.0593, 0.6622, 0.0381, 0.1167, 0.05045, 0.1582, 0.02827, 0.1622, 0.0381, 0.1226, 0.0593, 0.6167, 0.05045, 0.5803, 0.08029, 0.5878, 0.08782, 0.6226, 0.0593, 0.08029, 0.08029, 0.1167, 0.05045, 0.1226, 0.0593, 0.08782, 0.08782, 0.5803, 0.08029, 0.5504, 0.1167, 0.5593, 0.1226, 0.5878, 0.08782, 0.05045, 0.1167, 0.08029, 0.08029, 0.08782, 0.08782, 0.0593, 0.1226, 0.5504, 0.1167, 0.5283, 0.1582, 0.5381, 0.1622, 0.5593, 0.1226, 0.02827, 0.1582, 0.05045, 0.1167, 0.0593, 0.1226, 0.0381, 0.1622, 0.5283, 0.1582, 0.5146, 0.2032, 0.5251, 0.2053, 0.5381, 0.1622, 0.01461, 0.2032, 0.02827, 0.1582, 0.0381, 0.1622, 0.02505, 0.2053, 0.5146, 0.2032, 0.51, 0.25, 0.5206, 0.25, 0.5251, 0.2053, 0.01, 0.25, 0.01461, 0.2032, 0.02505, 0.2053, 0.02065, 0.25, 0.51, 0.25, 0.5146, 0.2968, 0.5251, 0.2947, 0.5206, 0.25, 0.01461, 0.2968, 0.01, 0.25, 0.02065, 0.25, 0.02505, 0.2947, 0.5146, 0.2968, 0.5283, 0.3418, 0.5381, 0.3378, 0.5251, 0.2947, 0.02827, 0.3418, 0.01461, 0.2968, 0.02505, 0.2947, 0.0381, 0.3378, 0.5283, 0.3418, 0.5504, 0.3833, 0.5593, 0.3774, 0.5381, 0.3378, 0.05045, 0.3833, 0.02827, 0.3418, 0.0381, 0.3378, 0.0593, 0.3774, 0.5504, 0.3833, 0.5803, 0.4197, 0.5878, 0.4122, 0.5593, 0.3774, 0.08029, 0.4197, 0.05045, 0.3833, 0.0593, 0.3774, 0.08782, 0.4122, 0.5803, 0.4197, 0.6167, 0.4496, 0.6226, 0.4407, 0.5878, 0.4122, 0.1167, 0.4496, 0.08029, 0.4197, 0.08782, 0.4122, 0.1226, 0.4407, 0.6167, 0.4496, 0.6582, 0.4717, 0.6622, 0.4619, 0.6226, 0.4407, 0.1582, 0.4717, 0.1167, 0.4496, 0.1226, 0.4407, 0.1622, 0.4619, 0.6582, 0.4717, 0.7032, 0.4854, 0.7053, 0.4749, 0.6622, 0.4619, 0.2032, 0.4854, 0.1582, 0.4717, 0.1622, 0.4619, 0.2053, 0.4749, 0.7032, 0.4854, 0.75, 0.49, 0.75, 0.4794, 0.7053, 0.4749, 0.25, 0.49, 0.2032, 0.4854, 0.2053, 0.4749, 0.25, 0.4794, 0.75, 0.4794, 0.7947, 0.4749, 0.8378, 0.4619, 0.8774, 0.4407, 0.9122, 0.4122, 0.9407, 0.3774, 0.9619, 0.3378, 0.9749, 0.2947, 0.9794, 0.25, 0.9749, 0.2053, 0.9619, 0.1622, 0.9407, 0.1226, 0.9122, 0.08782, 0.8774, 0.0593, 0.8378, 0.0381, 0.7947, 0.02505, 0.75, 0.02065, 0.7053, 0.02505, 0.6622, 0.0381, 0.6226, 0.0593, 0.5878, 0.08782, 0.5593, 0.1226, 0.5381, 0.1622, 0.5251, 0.2053, 0.5206, 0.25, 0.5251, 0.2947, 0.5381, 0.3378, 0.5593, 0.3774, 0.5878, 0.4122, 0.6226, 0.4407, 0.6622, 0.4619, 0.7053, 0.4749, 1.0, 0.511, 1.0, 0.511, 0.9688, 0.511, 0.9688, 0.511, 0.9688, 0.511, 0.9688, 0.511, 0.9375, 0.511, 0.9375, 0.511, 0.0625, 0.511, 0.0625, 0.511, 0.03125, 0.511, 0.03125, 0.511, 0.09375, 0.511, 0.09375, 0.511, 0.0625, 0.511, 0.0625, 0.511, 0.125, 0.511, 0.125, 0.511, 0.09375, 0.511, 0.09375, 0.511, 0.1562, 0.511, 0.1562, 0.511, 0.125, 0.511, 0.125, 0.511, 0.1875, 0.511, 0.1875, 0.511, 0.1562, 0.511, 0.1562, 0.511, 0.2188, 0.511, 0.2188, 0.511, 0.1875, 0.511, 0.1875, 0.511, 0.25, 0.511, 0.25, 0.511, 0.2188, 0.511, 0.2188, 0.511, 0.2813, 0.511, 0.2812, 0.511, 0.25, 0.511, 0.25, 0.511, 0.3125, 0.511, 0.3125, 0.511, 0.2812, 0.511, 0.2812, 0.511, 0.3438, 0.511, 0.3438, 0.511, 0.3125, 0.511, 0.3125, 0.511, 0.375, 0.511, 0.375, 0.511, 0.3438, 0.511, 0.3438, 0.511, 0.4062, 0.511, 0.4062, 0.511, 0.375, 0.511, 0.375, 0.511, 0.4375, 0.511, 0.4375, 0.511, 0.4062, 0.511, 0.4062, 0.511, 0.4688, 0.511, 0.4688, 0.511, 0.4375, 0.511, 0.4375, 0.511, 0.5, 0.511, 0.5, 0.511, 0.4688, 0.511, 0.4688, 0.511, 0.5312, 0.511, 0.5312, 0.511, 0.5, 0.511, 0.5, 0.511, 0.5625, 0.511, 0.5625, 0.511, 0.5312, 0.511, 0.5312, 0.511, 0.5938, 0.511, 0.5938, 0.511, 0.5625, 0.511, 0.5625, 0.511, 0.625, 0.511, 0.625, 0.511, 0.5938, 0.511, 0.5938, 0.511, 0.6562, 0.511, 0.6562, 0.511, 0.625, 0.511, 0.625, 0.511, 0.6875, 0.511, 0.6875, 0.511, 0.6562, 0.511, 0.6562, 0.511, 0.7188, 0.511, 0.7188, 0.511, 0.6875, 0.511, 0.6875, 0.511, 0.75, 0.511, 0.75, 0.511, 0.7188, 0.511, 0.7188, 0.511, 0.7812, 0.511, 0.7812, 0.511, 0.75, 0.511, 0.75, 0.511, 0.8125, 0.511, 0.8125, 0.511, 0.7812, 0.511, 0.7812, 0.511, 0.8438, 0.511, 0.8438, 0.511, 0.8125, 0.511, 0.8125, 0.511, 0.875, 0.511, 0.875, 0.511, 0.8438, 0.511, 0.8438, 0.511, 0.9063, 0.511, 0.9062, 0.511, 0.875, 0.511, 0.875, 0.511, 0.9375, 0.511, 0.9375, 0.511, 0.9062, 0.511, 0.9062, 0.511, 0.03125, 0.511, 0.03125, 0.511, 0.0, 0.511, 0.0, 0.511, 1.0, 0.511, 1.0, 0.511, 0.9688, 0.511, 0.9688, 0.511, 0.9688, 0.511, 0.9688, 0.511, 0.9375, 0.511, 0.9375, 0.511, 0.0625, 0.511, 0.0625, 0.511, 0.03125, 0.511, 0.03125, 0.511, 0.09375, 0.511, 0.09375, 0.511, 0.0625, 0.511, 0.0625, 0.511, 0.125, 0.511, 0.125, 0.511, 0.09375, 0.511, 0.09375, 0.511, 0.1562, 0.511, 0.1562, 0.511, 0.125, 0.511, 0.125, 0.511, 0.1875, 0.511, 0.1875, 0.511, 0.1562, 0.511, 0.1562, 0.511, 0.2188, 0.511, 0.2188, 0.511, 0.1875, 0.511, 0.1875, 0.511, 0.25, 0.511, 0.25, 0.511, 0.2188, 0.511, 0.2188, 0.511, 0.2812, 0.511, 0.2812, 0.511, 0.25, 0.511, 0.25, 0.511, 0.3125, 0.511, 0.3125, 0.511, 0.2812, 0.511, 0.2812, 0.511, 0.3438, 0.511, 0.3438, 0.511, 0.3125, 0.511, 0.3125, 0.511, 0.375, 0.511, 0.375, 0.511, 0.3438, 0.511, 0.3438, 0.511, 0.4062, 0.511, 0.4062, 0.511, 0.375, 0.511, 0.375, 0.511, 0.4375, 0.511, 0.4375, 0.511, 0.4062, 0.511, 0.4062, 0.511, 0.4688, 0.511, 0.4688, 0.511, 0.4375, 0.511, 0.4375, 0.511, 0.5, 0.511, 0.5, 0.511, 0.4688, 0.511, 0.4688, 0.511, 0.5312, 0.511, 0.5312, 0.511, 0.5, 0.511, 0.5, 0.511, 0.5625, 0.511, 0.5625, 0.511, 0.5312, 0.511, 0.5312, 0.511, 0.5938, 0.511, 0.5938, 0.511, 0.5625, 0.511, 0.5625, 0.511, 0.625, 0.511, 0.625, 0.511, 0.5938, 0.511, 0.5938, 0.511, 0.6562, 0.511, 0.6562, 0.511, 0.625, 0.511, 0.625, 0.511, 0.6875, 0.511, 0.6875, 0.511, 0.6562, 0.511, 0.6562, 0.511, 0.7188, 0.511, 0.7188, 0.511, 0.6875, 0.511, 0.6875, 0.511, 0.75, 0.511, 0.75, 0.511, 0.7188, 0.511, 0.7188, 0.511, 0.7812, 0.511, 0.7812, 0.511, 0.75, 0.511, 0.75, 0.511, 0.8125, 0.511, 0.8125, 0.511, 0.7812, 0.511, 0.7812, 0.511, 0.8438, 0.511, 0.8438, 0.511, 0.8125, 0.511, 0.8125, 0.511, 0.875, 0.511, 0.875, 0.511, 0.8438, 0.511, 0.8438, 0.511, 0.9062, 0.511, 0.9062, 0.511, 0.875, 0.511, 0.875, 0.511, 0.9375, 0.511, 0.9375, 0.511, 0.9062, 0.511, 0.9062, 0.511, 0.03125, 0.511, 0.03125, 0.511, 0.0, 0.511, 0.0, 0.511, 1.0, 0.5906, 1.0, 0.9346, 0.9688, 0.9346, 0.9688, 0.5906, 0.9688, 0.5906, 0.9688, 0.9346, 0.9375, 0.9346, 0.9375, 0.5906, 0.0625, 0.5906, 0.0625, 0.9346, 0.03125, 0.9346, 0.03125, 0.5906, 0.09375, 0.5906, 0.09375, 0.9346, 0.0625, 0.9346, 0.0625, 0.5906, 0.125, 0.5906, 0.125, 0.9346, 0.09375, 0.9346, 0.09375, 0.5906, 0.1562, 0.5906, 0.1562, 0.9346, 0.125, 0.9346, 0.125, 0.5906, 0.1875, 0.5906, 0.1875, 0.9346, 0.1562, 0.9346, 0.1562, 0.5906, 0.2188, 0.5906, 0.2188, 0.9346, 0.1875, 0.9346, 0.1875, 0.5906, 0.25, 0.5906, 0.25, 0.9346, 0.2188, 0.9346, 0.2188, 0.5906, 0.2812, 0.5906, 0.2812, 0.9346, 0.25, 0.9346, 0.25, 0.5906, 0.3125, 0.5906, 0.3125, 0.9346, 0.2812, 0.9346, 0.2812, 0.5906, 0.3438, 0.5906, 0.3438, 0.9346, 0.3125, 0.9346, 0.3125, 0.5906, 0.375, 0.5906, 0.375, 0.9346, 0.3438, 0.9346, 0.3438, 0.5906, 0.4062, 0.5906, 0.4062, 0.9346, 0.375, 0.9346, 0.375, 0.5906, 0.4375, 0.5906, 0.4375, 0.9346, 0.4062, 0.9346, 0.4062, 0.5906, 0.4688, 0.5906, 0.4688, 0.9346, 0.4375, 0.9346, 0.4375, 0.5906, 0.5, 0.5906, 0.5, 0.9346, 0.4688, 0.9346, 0.4688, 0.5906, 0.5312, 0.5906, 0.5312, 0.9346, 0.5, 0.9346, 0.5, 0.5906, 0.5625, 0.5906, 0.5625, 0.9346, 0.5312, 0.9346, 0.5312, 0.5906, 0.5938, 0.5906, 0.5938, 0.9346, 0.5625, 0.9346, 0.5625, 0.5906, 0.625, 0.5906, 0.625, 0.9346, 0.5938, 0.9346, 0.5938, 0.5906, 0.6562, 0.5906, 0.6562, 0.9346, 0.625, 0.9346, 0.625, 0.5906, 0.6875, 0.5906, 0.6875, 0.9346, 0.6562, 0.9346, 0.6562, 0.5906, 0.7188, 0.5906, 0.7188, 0.9346, 0.6875, 0.9346, 0.6875, 0.5906, 0.75, 0.5906, 0.75, 0.9346, 0.7188, 0.9346, 0.7188, 0.5906, 0.7812, 0.5906, 0.7812, 0.9346, 0.75, 0.9346, 0.75, 0.5906, 0.8125, 0.5906, 0.8125, 0.9346, 0.7812, 0.9346, 0.7812, 0.5906, 0.8438, 0.5906, 0.8438, 0.9346, 0.8125, 0.9346, 0.8125, 0.5906, 0.875, 0.5906, 0.875, 0.9346, 0.8438, 0.9346, 0.8438, 0.5906, 0.9062, 0.5906, 0.9062, 0.9346, 0.875, 0.9346, 0.875, 0.5906, 0.9375, 0.5906, 0.9375, 0.9346, 0.9062, 0.9346, 0.9062, 0.5906, 0.03125, 0.5906, 0.03125, 0.9346, 0.0, 0.9346, 0.0, 0.5906, 0.03125, 0.511, 0.03125, 0.5906, 0.0, 0.5906, 0.0, 0.511, 0.9375, 0.511, 0.9375, 0.5906, 0.9062, 0.5906, 0.9062, 0.511, 0.9062, 0.511, 0.9062, 0.5906, 0.875, 0.5906, 0.875, 0.511, 0.875, 0.511, 0.875, 0.5906, 0.8438, 0.5906, 0.8438, 0.511, 0.8438, 0.511, 0.8438, 0.5906, 0.8125, 0.5906, 0.8125, 0.511, 0.8125, 0.511, 0.8125, 0.5906, 0.7812, 0.5906, 0.7812, 0.511, 0.7812, 0.511, 0.7812, 0.5906, 0.75, 0.5906, 0.75, 0.511, 0.75, 0.511, 0.75, 0.5906, 0.7188, 0.5906, 0.7188, 0.511, 0.7188, 0.511, 0.7188, 0.5906, 0.6875, 0.5906, 0.6875, 0.511, 0.6875, 0.511, 0.6875, 0.5906, 0.6562, 0.5906, 0.6562, 0.511, 0.6562, 0.511, 0.6562, 0.5906, 0.625, 0.5906, 0.625, 0.511, 0.625, 0.511, 0.625, 0.5906, 0.5938, 0.5906, 0.5938, 0.511, 0.5938, 0.511, 0.5938, 0.5906, 0.5625, 0.5906, 0.5625, 0.511, 0.5625, 0.511, 0.5625, 0.5906, 0.5312, 0.5906, 0.5312, 0.511, 0.5312, 0.511, 0.5312, 0.5906, 0.5, 0.5906, 0.5, 0.511, 0.5, 0.511, 0.5, 0.5906, 0.4688, 0.5906, 0.4688, 0.511, 0.4688, 0.511, 0.4688, 0.5906, 0.4375, 0.5906, 0.4375, 0.511, 0.4375, 0.511, 0.4375, 0.5906, 0.4062, 0.5906, 0.4062, 0.511, 0.4062, 0.511, 0.4062, 0.5906, 0.375, 0.5906, 0.375, 0.511, 0.375, 0.511, 0.375, 0.5906, 0.3438, 0.5906, 0.3438, 0.511, 0.3438, 0.511, 0.3438, 0.5906, 0.3125, 0.5906, 0.3125, 0.511, 0.3125, 0.511, 0.3125, 0.5906, 0.2812, 0.5906, 0.2812, 0.511, 0.2812, 0.511, 0.2812, 0.5906, 0.25, 0.5906, 0.25, 0.511, 0.25, 0.511, 0.25, 0.5906, 0.2188, 0.5906, 0.2188, 0.511, 0.2188, 0.511, 0.2188, 0.5906, 0.1875, 0.5906, 0.1875, 0.511, 0.1875, 0.511, 0.1875, 0.5906, 0.1562, 0.5906, 0.1562, 0.511, 0.1562, 0.511, 0.1562, 0.5906, 0.125, 0.5906, 0.125, 0.511, 0.125, 0.511, 0.125, 0.5906, 0.09375, 0.5906, 0.09375, 0.511, 0.09375, 0.511, 0.09375, 0.5906, 0.0625, 0.5906, 0.0625, 0.511, 0.0625, 0.511, 0.0625, 0.5906, 0.03125, 0.5906, 0.03125, 0.511, 0.9688, 0.511, 0.9688, 0.5906, 0.9375, 0.5906, 0.9375, 0.511, 1.0, 0.511, 1.0, 0.5906, 0.9688, 0.5906, 0.9688, 0.511])
me_cylinder.materials.append(mat_material_001)
me_cylinder.update()
me_cylinder_002 = bpy.data.meshes.new('Cylinder.002')
me_cylinder_002.from_pydata([(0.0, 1.0, -1.0), (0.1951, 0.9808, -1.0), (0.3827, 0.9239, -1.0), (0.5556, 0.8315, -1.0), (0.7071, 0.7071, -1.0), (0.8315, 0.5556, -1.0), (0.9239, 0.3827, -1.0), (0.9808, 0.1951, -1.0), (1.0, 0.0, -1.0), (0.9808, -0.1951, -1.0), (0.9239, -0.3827, -1.0), (0.8315, -0.5556, -1.0), (0.7071, -0.7071, -1.0), (0.5556, -0.8315, -1.0), (0.3827, -0.9239, -1.0), (0.1951, -0.9808, -1.0), (0.0, -1.0, -1.0), (-0.1951, -0.9808, -1.0), (-0.3827, -0.9239, -1.0), (-0.5556, -0.8315, -1.0), (-0.7071, -0.7071, -1.0), (-0.8315, -0.5556, -1.0), (-0.9239, -0.3827, -1.0), (-0.9808, -0.1951, -1.0), (-1.0, 0.0, -1.0), (-0.9808, 0.1951, -1.0), (-0.9239, 0.3827, -1.0), (-0.8315, 0.5556, -1.0), (-0.7071, 0.7071, -1.0), (-0.5556, 0.8315, -1.0), (-0.3827, 0.9239, -1.0), (-0.1951, 0.9808, -1.0), (0.0, 1.0, 0.0), (0.1951, 0.9808, 0.0), (0.3827, 0.9239, 0.0), (0.5556, 0.8315, 0.0), (0.7071, 0.7071, 0.0), (0.8315, 0.5556, 0.0), (0.9239, 0.3827, 0.0), (0.9808, 0.1951, 0.0), (1.0, 0.0, 0.0), (0.9808, -0.1951, 0.0), (0.9239, -0.3827, 0.0), (0.8315, -0.5556, 0.0), (0.7071, -0.7071, 0.0), (0.5556, -0.8315, 0.0), (0.3827, -0.9239, 0.0), (0.1951, -0.9808, 0.0), (0.0, -1.0, 0.0), (-0.1951, -0.9808, 0.0), (-0.3827, -0.9239, 0.0), (-0.5556, -0.8315, 0.0), (-0.7071, -0.7071, 0.0), (-0.8315, -0.5556, 0.0), (-0.9239, -0.3827, 0.0), (-0.9808, -0.1951, 0.0), (-1.0, 0.0, 0.0), (-0.9808, 0.1951, 0.0), (-0.9239, 0.3827, 0.0), (-0.8315, 0.5556, 0.0), (-0.7071, 0.7071, 0.0), (-0.5556, 0.8315, 0.0), (-0.3827, 0.9239, 0.0), (-0.1951, 0.9808, 0.0), (0.9904, -0.09755, -1.0), (0.9904, -0.09755, 0.0), (0.02401, 0.1868, 1.0), (0.02381, 0.2044, 0.9916), (0.06091, 0.1832, 1.0), (0.06414, 0.2004, 0.9916), (0.0964, 0.1724, 1.0), (0.1029, 0.1887, 0.9915), (0.1291, 0.1549, 1.0), (0.1387, 0.1696, 0.9915), (0.1578, 0.1314, 1.0), (0.17, 0.1439, 0.9915), (0.1813, 0.1027, 1.0), (0.1957, 0.1125, 0.9915), (0.1988, 0.07003, 1.0), (0.2149, 0.07679, 0.9915), (0.2095, 0.03454, 1.0), (0.2266, 0.038, 0.9915), (0.2132, -0.002365, 1.0), (0.2306, -0.002345, 0.9915), (0.2095, -0.03927, 1.0), (0.2266, -0.04269, 0.9915), (0.1988, -0.07476, 1.0), (0.2149, -0.08148, 0.9915), (0.1813, -0.1075, 1.0), (0.1957, -0.1172, 0.9915), (0.1578, -0.1361, 1.0), (0.17, -0.1486, 0.9915), (0.1291, -0.1597, 1.0), (0.1387, -0.1743, 0.9915), (0.0964, -0.1771, 1.0), (0.1029, -0.1934, 0.9915), (0.06091, -0.1879, 1.0), (0.06414, -0.2051, 0.9915), (0.02401, -0.1915, 1.0), (0.02381, -0.2091, 0.9916), (-0.0129, -0.1879, 1.0), (-0.01653, -0.2051, 0.9916), (-0.04838, -0.1771, 1.0), (-0.0553, -0.1933, 0.9916), (-0.08109, -0.1597, 1.0), (-0.09104, -0.1742, 0.9916), (-0.1098, -0.1361, 1.0), (-0.1224, -0.1485, 0.9916), (-0.1333, -0.1075, 1.0), (-0.1481, -0.1172, 0.9916), (-0.1508, -0.07476, 1.0), (-0.1672, -0.08144, 0.9916), (-0.1615, -0.03927, 1.0), (-0.1789, -0.04267, 0.9916), (-0.1652, -0.002365, 1.0), (-0.1829, -0.002345, 0.9916), (-0.1615, 0.03454, 1.0), (-0.1789, 0.03798, 0.9916), (-0.1508, 0.07003, 1.0), (-0.1672, 0.07675, 0.9916), (-0.1333, 0.1027, 1.0), (-0.1481, 0.1125, 0.9916), (-0.1098, 0.1314, 1.0), (-0.1224, 0.1438, 0.9916), (-0.08109, 0.1549, 1.0), (-0.09103, 0.1695, 0.9916), (-0.04838, 0.1724, 1.0), (-0.0553, 0.1886, 0.9916), (-0.0129, 0.1832, 1.0), (-0.01652, 0.2004, 0.9916), (0.2114, -0.02082, 1.0), (0.2286, -0.02252, 0.9915)], [], [(63, 129, 67, 32), (34, 71, 73, 35), (35, 73, 75, 36), (36, 75, 77, 37), (37, 77, 79, 38), (38, 79, 81, 39), (39, 81, 83, 40), (40, 83, 131, 65), (42, 87, 89, 43), (65, 131, 85, 41), (43, 89, 91, 44), (44, 91, 93, 45), (45, 93, 95, 46), (46, 95, 97, 47), (47, 97, 99, 48), (48, 99, 101, 49), (49, 101, 103, 50), (50, 103, 105, 51), (51, 105, 107, 52), (52, 107, 109, 53), (53, 109, 111, 54), (54, 111, 113, 55), (55, 113, 115, 56), (56, 115, 117, 57), (57, 117, 119, 58), (58, 119, 121, 59), (59, 121, 123, 60), (60, 123, 125, 61), (61, 125, 127, 62), (62, 127, 129, 63), (32, 67, 69, 33), (33, 69, 71, 34), (0, 1, 2, 3, 4, 5, 6, 7, 8, 64, 9, 10, 11, 12, 13, 14, 15, 16, 17, 18, 19, 20, 21, 22, 23, 24, 25, 26, 27, 28, 29, 30, 31), (31, 63, 32, 0), (30, 62, 63, 31), (29, 61, 62, 30), (28, 60, 61, 29), (27, 59, 60, 28), (26, 58, 59, 27), (25, 57, 58, 26), (24, 56, 57, 25), (23, 55, 56, 24), (22, 54, 55, 23), (21, 53, 54, 22), (20, 52, 53, 21), (19, 51, 52, 20), (18, 50, 51, 19), (17, 49, 50, 18), (16, 48, 49, 17), (15, 47, 48, 16), (14, 46, 47, 15), (13, 45, 46, 14), (12, 44, 45, 13), (11, 43, 44, 12), (10, 42, 43, 11), (9, 41, 42, 10), (64, 65, 41, 9), (7, 39, 40, 8), (6, 38, 39, 7), (5, 37, 38, 6), (4, 36, 37, 5), (3, 35, 36, 4), (2, 34, 35, 3), (1, 33, 34, 2), (0, 32, 33, 1), (8, 40, 65, 64), (41, 85, 87, 42), (69, 67, 66, 68), (71, 69, 68, 70), (73, 71, 70, 72), (75, 73, 72, 74), (77, 75, 74, 76), (79, 77, 76, 78), (81, 79, 78, 80), (83, 81, 80, 82), (131, 83, 82, 130), (87, 85, 84, 86), (89, 87, 86, 88), (91, 89, 88, 90), (93, 91, 90, 92), (95, 93, 92, 94), (97, 95, 94, 96), (99, 97, 96, 98), (101, 99, 98, 100), (103, 101, 100, 102), (105, 103, 102, 104), (107, 105, 104, 106), (109, 107, 106, 108), (111, 109, 108, 110), (113, 111, 110, 112), (115, 113, 112, 114), (117, 115, 114, 116), (119, 117, 116, 118), (121, 119, 118, 120), (123, 121, 120, 122), (125, 123, 122, 124), (127, 125, 124, 126), (129, 127, 126, 128), (67, 129, 128, 66), (85, 131, 130, 84), (68, 66, 128, 126, 124, 122, 120, 118, 116, 114, 112, 110, 108, 106, 104, 102, 100, 98, 96, 94, 92, 90, 88, 86, 84, 130, 82, 80, 78, 76, 74, 72, 70)])
_k = {(0, 1): 1.0, (1, 2): 1.0, (2, 3): 1.0, (3, 4): 1.0, (4, 5): 1.0, (5, 6): 1.0, (6, 7): 1.0, (7, 8): 1.0, (9, 64): 1.0, (9, 10): 1.0, (10, 11): 1.0, (11, 12): 1.0, (12, 13): 1.0, (13, 14): 1.0, (14, 15): 1.0, (15, 16): 1.0, (16, 17): 1.0, (17, 18): 1.0, (18, 19): 1.0, (19, 20): 1.0, (20, 21): 1.0, (21, 22): 1.0, (22, 23): 1.0, (23, 24): 1.0, (24, 25): 1.0, (25, 26): 1.0, (26, 27): 1.0, (27, 28): 1.0, (28, 29): 1.0, (29, 30): 1.0, (30, 31): 1.0, (0, 31): 1.0, (8, 64): 1.0}
me_cylinder_002.attributes.new('crease_edge', 'FLOAT', 'EDGE').data.foreach_set('value', [_k.get((min(e.vertices), max(e.vertices)), 0.0) for e in me_cylinder_002.edges])
_uv = me_cylinder_002.uv_layers.new(name='UVMap')
_uv.uv.foreach_set('vector', [0.03125, 0.75, 0.03125, 0.9979, 0.0, 0.9979, 0.0, 0.75, 0.9375, 0.75, 0.9375, 0.9979, 0.9062, 0.9979, 0.9062, 0.75, 0.9062, 0.75, 0.9062, 0.9979, 0.875, 0.9979, 0.875, 0.75, 0.875, 0.75, 0.875, 0.9979, 0.8438, 0.9979, 0.8438, 0.75, 0.8438, 0.75, 0.8438, 0.9979, 0.8125, 0.9979, 0.8125, 0.75, 0.8125, 0.75, 0.8125, 0.9979, 0.7812, 0.9979, 0.7812, 0.75, 0.7812, 0.75, 0.7812, 0.9979, 0.75, 0.9979, 0.75, 0.75, 0.75, 0.75, 0.75, 0.9979, 0.7344, 0.9979, 0.7344, 0.75, 0.6875, 0.75, 0.6875, 0.9979, 0.6562, 0.9979, 0.6562, 0.75, 0.7344, 0.75, 0.7344, 0.9979, 0.7188, 0.9979, 0.7188, 0.75, 0.6562, 0.75, 0.6562, 0.9979, 0.625, 0.9979, 0.625, 0.75, 0.625, 0.75, 0.625, 0.9979, 0.5938, 0.9979, 0.5938, 0.75, 0.5938, 0.75, 0.5938, 0.9979, 0.5625, 0.9979, 0.5625, 0.75, 0.5625, 0.75, 0.5625, 0.9979, 0.5312, 0.9979, 0.5312, 0.75, 0.5312, 0.75, 0.5312, 0.9979, 0.5, 0.9979, 0.5, 0.75, 0.5, 0.75, 0.5, 0.9979, 0.4688, 0.9979, 0.4688, 0.75, 0.4688, 0.75, 0.4688, 0.9979, 0.4375, 0.9979, 0.4375, 0.75, 0.4375, 0.75, 0.4375, 0.9979, 0.4062, 0.9979, 0.4062, 0.75, 0.4062, 0.75, 0.4062, 0.9979, 0.375, 0.9979, 0.375, 0.75, 0.375, 0.75, 0.375, 0.9979, 0.3438, 0.9979, 0.3438, 0.75, 0.3438, 0.75, 0.3438, 0.9979, 0.3125, 0.9979, 0.3125, 0.75, 0.3125, 0.75, 0.3125, 0.9979, 0.2812, 0.9979, 0.2812, 0.75, 0.2812, 0.75, 0.2812, 0.9979, 0.25, 0.9979, 0.25, 0.75, 0.25, 0.75, 0.25, 0.9979, 0.2188, 0.9979, 0.2188, 0.75, 0.2188, 0.75, 0.2188, 0.9979, 0.1875, 0.9979, 0.1875, 0.75, 0.1875, 0.75, 0.1875, 0.9979, 0.1562, 0.9979, 0.1562, 0.75, 0.1562, 0.75, 0.1562, 0.9979, 0.125, 0.9979, 0.125, 0.75, 0.125, 0.75, 0.125, 0.9979, 0.09375, 0.9979, 0.09375, 0.75, 0.09375, 0.75, 0.09375, 0.9979, 0.0625, 0.9979, 0.0625, 0.75, 0.0625, 0.75, 0.0625, 0.9979, 0.03125, 0.9979, 0.03125, 0.75, 1.0, 0.75, 1.0, 0.9979, 0.9688, 0.9979, 0.9688, 0.75, 0.9688, 0.75, 0.9688, 0.9979, 0.9375, 0.9979, 0.9375, 0.75, 0.75, 0.49, 0.7968, 0.4854, 0.8418, 0.4717, 0.8833, 0.4496, 0.9197, 0.4197, 0.9496, 0.3833, 0.9717, 0.3418, 0.9854, 0.2968, 0.99, 0.25, 0.9877, 0.2266, 0.9854, 0.2032, 0.9717, 0.1582, 0.9496, 0.1167, 0.9197, 0.08029, 0.8833, 0.05045, 0.8418, 0.02827, 0.7968, 0.01461, 0.75, 0.01, 0.7032, 0.01461, 0.6582, 0.02827, 0.6167, 0.05045, 0.5803, 0.08029, 0.5504, 0.1167, 0.5283, 0.1582, 0.5146, 0.2032, 0.51, 0.25, 0.5146, 0.2968, 0.5283, 0.3418, 0.5504, 0.3833, 0.5803, 0.4197, 0.6167, 0.4496, 0.6582, 0.4717, 0.7032, 0.4854, 0.03125, 0.5, 0.03125, 0.75, 0.0, 0.75, 0.0, 0.5, 0.0625, 0.5, 0.0625, 0.75, 0.03125, 0.75, 0.03125, 0.5, 0.09375, 0.5, 0.09375, 0.75, 0.0625, 0.75, 0.0625, 0.5, 0.125, 0.5, 0.125, 0.75, 0.09375, 0.75, 0.09375, 0.5, 0.1562, 0.5, 0.1562, 0.75, 0.125, 0.75, 0.125, 0.5, 0.1875, 0.5, 0.1875, 0.75, 0.1562, 0.75, 0.1562, 0.5, 0.2188, 0.5, 0.2188, 0.75, 0.1875, 0.75, 0.1875, 0.5, 0.25, 0.5, 0.25, 0.75, 0.2188, 0.75, 0.2188, 0.5, 0.2812, 0.5, 0.2812, 0.75, 0.25, 0.75, 0.25, 0.5, 0.3125, 0.5, 0.3125, 0.75, 0.2812, 0.75, 0.2812, 0.5, 0.3438, 0.5, 0.3438, 0.75, 0.3125, 0.75, 0.3125, 0.5, 0.375, 0.5, 0.375, 0.75, 0.3438, 0.75, 0.3438, 0.5, 0.4062, 0.5, 0.4062, 0.75, 0.375, 0.75, 0.375, 0.5, 0.4375, 0.5, 0.4375, 0.75, 0.4062, 0.75, 0.4062, 0.5, 0.4688, 0.5, 0.4688, 0.75, 0.4375, 0.75, 0.4375, 0.5, 0.5, 0.5, 0.5, 0.75, 0.4688, 0.75, 0.4688, 0.5, 0.5312, 0.5, 0.5312, 0.75, 0.5, 0.75, 0.5, 0.5, 0.5625, 0.5, 0.5625, 0.75, 0.5312, 0.75, 0.5312, 0.5, 0.5938, 0.5, 0.5938, 0.75, 0.5625, 0.75, 0.5625, 0.5, 0.625, 0.5, 0.625, 0.75, 0.5938, 0.75, 0.5938, 0.5, 0.6562, 0.5, 0.6562, 0.75, 0.625, 0.75, 0.625, 0.5, 0.6875, 0.5, 0.6875, 0.75, 0.6562, 0.75, 0.6562, 0.5, 0.7188, 0.5, 0.7188, 0.75, 0.6875, 0.75, 0.6875, 0.5, 0.7344, 0.5, 0.7344, 0.75, 0.7188, 0.75, 0.7188, 0.5, 0.7812, 0.5, 0.7812, 0.75, 0.75, 0.75, 0.75, 0.5, 0.8125, 0.5, 0.8125, 0.75, 0.7812, 0.75, 0.7812, 0.5, 0.8438, 0.5, 0.8438, 0.75, 0.8125, 0.75, 0.8125, 0.5, 0.875, 0.5, 0.875, 0.75, 0.8438, 0.75, 0.8438, 0.5, 0.9062, 0.5, 0.9062, 0.75, 0.875, 0.75, 0.875, 0.5, 0.9375, 0.5, 0.9375, 0.75, 0.9062, 0.75, 0.9062, 0.5, 0.9688, 0.5, 0.9688, 0.75, 0.9375, 0.75, 0.9375, 0.5, 1.0, 0.5, 1.0, 0.75, 0.9688, 0.75, 0.9688, 0.5, 0.75, 0.5, 0.75, 0.75, 0.7344, 0.75, 0.7344, 0.5, 0.7188, 0.75, 0.7188, 0.9979, 0.6875, 0.9979, 0.6875, 0.75, 0.2968, 0.4854, 0.25, 0.49, 0.25, 0.477, 0.2943, 0.4726, 0.3418, 0.4717, 0.2968, 0.4854, 0.2943, 0.4726, 0.3369, 0.4597, 0.3833, 0.4496, 0.3418, 0.4717, 0.3369, 0.4597, 0.3761, 0.4387, 0.4197, 0.4197, 0.3833, 0.4496, 0.3761, 0.4387, 0.4105, 0.4105, 0.4496, 0.3833, 0.4197, 0.4197, 0.4105, 0.4105, 0.4387, 0.3761, 0.4717, 0.3418, 0.4496, 0.3833, 0.4387, 0.3761, 0.4597, 0.3369, 0.4854, 0.2968, 0.4717, 0.3418, 0.4597, 0.3369, 0.4726, 0.2943, 0.49, 0.25, 0.4854, 0.2968, 0.4726, 0.2943, 0.477, 0.25, 0.4877, 0.2266, 0.49, 0.25, 0.477, 0.25, 0.4748, 0.2279, 0.4717, 0.1582, 0.4854, 0.2032, 0.4726, 0.2057, 0.4597, 0.1631, 0.4496, 0.1167, 0.4717, 0.1582, 0.4597, 0.1631, 0.4387, 0.1239, 0.4197, 0.08029, 0.4496, 0.1167, 0.4387, 0.1239, 0.4105, 0.08948, 0.3833, 0.05045, 0.4197, 0.08029, 0.4105, 0.08948, 0.3761, 0.06125, 0.3418, 0.02827, 0.3833, 0.05045, 0.3761, 0.06125, 0.3369, 0.04027, 0.2968, 0.01461, 0.3418, 0.02827, 0.3369, 0.04027, 0.2943, 0.02736, 0.25, 0.01, 0.2968, 0.01461, 0.2943, 0.02736, 0.25, 0.02299, 0.2032, 0.01461, 0.25, 0.01, 0.25, 0.02299, 0.2057, 0.02736, 0.1582, 0.02827, 0.2032, 0.01461, 0.2057, 0.02736, 0.1631, 0.04027, 0.1167, 0.05045, 0.1582, 0.02827, 0.1631, 0.04027, 0.1239, 0.06125, 0.08029, 0.08029, 0.1167, 0.05045, 0.1239, 0.06125, 0.08948, 0.08948, 0.05045, 0.1167, 0.08029, 0.08029, 0.08948, 0.08948, 0.06125, 0.1239, 0.02827, 0.1582, 0.05045, 0.1167, 0.06125, 0.1239, 0.04027, 0.1631, 0.01461, 0.2032, 0.02827, 0.1582, 0.04027, 0.1631, 0.02736, 0.2057, 0.01, 0.25, 0.01461, 0.2032, 0.02736, 0.2057, 0.02299, 0.25, 0.01461, 0.2968, 0.01, 0.25, 0.02299, 0.25, 0.02736, 0.2943, 0.02827, 0.3418, 0.01461, 0.2968, 0.02736, 0.2943, 0.04027, 0.3369, 0.05045, 0.3833, 0.02827, 0.3418, 0.04027, 0.3369, 0.06125, 0.3761, 0.08029, 0.4197, 0.05045, 0.3833, 0.06125, 0.3761, 0.08948, 0.4105, 0.1167, 0.4496, 0.08029, 0.4197, 0.08948, 0.4105, 0.1239, 0.4387, 0.1582, 0.4717, 0.1167, 0.4496, 0.1239, 0.4387, 0.1631, 0.4597, 0.2032, 0.4854, 0.1582, 0.4717, 0.1631, 0.4597, 0.2057, 0.4726, 0.25, 0.49, 0.2032, 0.4854, 0.2057, 0.4726, 0.25, 0.477, 0.4854, 0.2032, 0.4877, 0.2266, 0.4748, 0.2279, 0.4726, 0.2057, 0.2943, 0.4726, 0.25, 0.477, 0.2057, 0.4726, 0.1631, 0.4597, 0.1239, 0.4387, 0.08948, 0.4105, 0.06125, 0.3761, 0.04027, 0.3369, 0.02736, 0.2943, 0.02299, 0.25, 0.02736, 0.2057, 0.04027, 0.1631, 0.06125, 0.1239, 0.08948, 0.08948, 0.1239, 0.06125, 0.1631, 0.04027, 0.2057, 0.02736, 0.25, 0.02299, 0.2943, 0.02736, 0.3369, 0.04027, 0.3761, 0.06125, 0.4105, 0.08948, 0.4387, 0.1239, 0.4597, 0.1631, 0.4726, 0.2057, 0.4748, 0.2279, 0.477, 0.25, 0.4726, 0.2943, 0.4597, 0.3369, 0.4387, 0.3761, 0.4105, 0.4105, 0.3761, 0.4387, 0.3369, 0.4597])
me_cylinder_002.materials.append(mat_material_001)
me_cylinder_002.update()
me_cylinder_003 = bpy.data.meshes.new('Cylinder.003')
me_cylinder_003.from_pydata([(0.0, 0.9556, -1.0), (0.0, 1.0, -0.9559), (0.0, 0.9556, 1.0), (0.0, 1.0, 0.9559), (0.1864, 0.9373, -1.0), (0.1951, 0.9808, -0.9559), (0.1864, 0.9373, 1.0), (0.1951, 0.9808, 0.9559), (0.3657, 0.8829, -1.0), (0.3827, 0.9239, -0.9559), (0.3657, 0.8829, 1.0), (0.3827, 0.9239, 0.9559), (0.5309, 0.7946, -1.0), (0.5556, 0.8315, -0.9559), (0.5309, 0.7946, 1.0), (0.5556, 0.8315, 0.9559), (0.6757, 0.6757, -1.0), (0.7071, 0.7071, -0.9559), (0.6757, 0.6757, 1.0), (0.7071, 0.7071, 0.9559), (0.7946, 0.5309, -1.0), (0.8315, 0.5556, -0.9559), (0.7946, 0.5309, 1.0), (0.8315, 0.5556, 0.9559), (0.8829, 0.3657, -1.0), (0.9239, 0.3827, -0.9559), (0.8829, 0.3657, 1.0), (0.9239, 0.3827, 0.9559), (0.9373, 0.1864, -1.0), (0.9808, 0.1951, -0.9559), (0.9373, 0.1864, 1.0), (0.9808, 0.1951, 0.9559), (0.9556, 0.0, -1.0), (1.0, 0.0, -0.9559), (0.9556, 0.0, 1.0), (1.0, 0.0, 0.9559), (0.9373, -0.1864, -1.0), (0.9808, -0.1951, -0.9559), (0.9373, -0.1864, 1.0), (0.9808, -0.1951, 0.9559), (0.8829, -0.3657, -1.0), (0.9239, -0.3827, -0.9559), (0.8829, -0.3657, 1.0), (0.9239, -0.3827, 0.9559), (0.7946, -0.5309, -1.0), (0.8315, -0.5556, -0.9559), (0.7946, -0.5309, 1.0), (0.8315, -0.5556, 0.9559), (0.6757, -0.6757, -1.0), (0.7071, -0.7071, -0.9559), (0.6757, -0.6757, 1.0), (0.7071, -0.7071, 0.9559), (0.5309, -0.7946, -1.0), (0.5556, -0.8315, -0.9559), (0.5309, -0.7946, 1.0), (0.5556, -0.8315, 0.9559), (0.3657, -0.8829, -1.0), (0.3827, -0.9239, -0.9559), (0.3657, -0.8829, 1.0), (0.3827, -0.9239, 0.9559), (0.1864, -0.9373, -1.0), (0.1951, -0.9808, -0.9559), (0.1864, -0.9373, 1.0), (0.1951, -0.9808, 0.9559), (0.0, -0.9556, -1.0), (0.0, -1.0, -0.9559), (0.0, -0.9556, 1.0), (0.0, -1.0, 0.9559), (-0.1864, -0.9373, -1.0), (-0.1951, -0.9808, -0.9559), (-0.1864, -0.9373, 1.0), (-0.1951, -0.9808, 0.9559), (-0.3657, -0.8829, -1.0), (-0.3827, -0.9239, -0.9559), (-0.3657, -0.8829, 1.0), (-0.3827, -0.9239, 0.9559), (-0.5309, -0.7946, -1.0), (-0.5556, -0.8315, -0.9559), (-0.5309, -0.7946, 1.0), (-0.5556, -0.8315, 0.9559), (-0.6757, -0.6757, -1.0), (-0.7071, -0.7071, -0.9559), (-0.6757, -0.6757, 1.0), (-0.7071, -0.7071, 0.9559), (-0.7946, -0.5309, -1.0), (-0.8315, -0.5556, -0.9559), (-0.7946, -0.5309, 1.0), (-0.8315, -0.5556, 0.9559), (-0.8829, -0.3657, -1.0), (-0.9239, -0.3827, -0.9559), (-0.8829, -0.3657, 1.0), (-0.9239, -0.3827, 0.9559), (-0.9373, -0.1864, -1.0), (-0.9808, -0.1951, -0.9559), (-0.9373, -0.1864, 1.0), (-0.9808, -0.1951, 0.9559), (-0.9556, 0.0, -1.0), (-1.0, 0.0, -0.9559), (-0.9556, 0.0, 1.0), (-1.0, 0.0, 0.9559), (-0.9373, 0.1864, -1.0), (-0.9808, 0.1951, -0.9559), (-0.9373, 0.1864, 1.0), (-0.9808, 0.1951, 0.9559), (-0.8829, 0.3657, -1.0), (-0.9239, 0.3827, -0.9559), (-0.8829, 0.3657, 1.0), (-0.9239, 0.3827, 0.9559), (-0.7946, 0.5309, -1.0), (-0.8315, 0.5556, -0.9559), (-0.7946, 0.5309, 1.0), (-0.8315, 0.5556, 0.9559), (-0.6757, 0.6757, -1.0), (-0.7071, 0.7071, -0.9559), (-0.6757, 0.6757, 1.0), (-0.7071, 0.7071, 0.9559), (-0.5309, 0.7946, -1.0), (-0.5556, 0.8315, -0.9559), (-0.5309, 0.7946, 1.0), (-0.5556, 0.8315, 0.9559), (-0.3657, 0.8829, -1.0), (-0.3827, 0.9239, -0.9559), (-0.3657, 0.8829, 1.0), (-0.3827, 0.9239, 0.9559), (-0.1864, 0.9373, -1.0), (-0.1951, 0.9808, -0.9559), (-0.1864, 0.9373, 1.0), (-0.1951, 0.9808, 0.9559), (0.0, 1.0, -0.9559), (0.1951, 0.9808, -0.9559), (-0.1951, 0.9808, -0.9559), (0.3827, 0.9239, -0.9559), (0.5556, 0.8315, -0.9559), (0.7071, 0.7071, -0.9559), (0.8315, 0.5556, -0.9559), (0.9239, 0.3827, -0.9559), (0.9808, 0.1951, -0.9559), (1.0, 0.0, -0.9559), (0.9808, -0.1951, -0.9559), (0.9239, -0.3827, -0.9559), (0.8315, -0.5556, -0.9559), (0.7071, -0.7071, -0.9559), (0.5556, -0.8315, -0.9559), (0.3827, -0.9239, -0.9559), (0.1951, -0.9808, -0.9559), (0.0, -1.0, -0.9559), (-0.1951, -0.9808, -0.9559), (-0.3827, -0.9239, -0.9559), (-0.5556, -0.8315, -0.9559), (-0.7071, -0.7071, -0.9559), (-0.8315, -0.5556, -0.9559), (-0.9239, -0.3827, -0.9559), (-0.9808, -0.1951, -0.9559), (-1.0, 0.0, -0.9559), (-0.9808, 0.1951, -0.9559), (-0.9239, 0.3827, -0.9559), (-0.8315, 0.5556, -0.9559), (-0.7071, 0.7071, -0.9559), (-0.5556, 0.8315, -0.9559), (-0.3827, 0.9239, -0.9559), (0.0, 1.0, -0.9559), (-0.1951, 0.9808, -0.9559), (0.1951, 0.9808, -0.9559), (0.3827, 0.9239, -0.9559), (0.5556, 0.8315, -0.9559), (0.7071, 0.7071, -0.9559), (0.8315, 0.5556, -0.9559), (0.9239, 0.3827, -0.9559), (0.9808, 0.1951, -0.9559), (1.0, 0.0, -0.9559), (0.9808, -0.1951, -0.9559), (0.9239, -0.3827, -0.9559), (0.8315, -0.5556, -0.9559), (0.7071, -0.7071, -0.9559), (0.5556, -0.8315, -0.9559), (0.3827, -0.9239, -0.9559), (0.1951, -0.9808, -0.9559), (0.0, -1.0, -0.9559), (-0.1951, -0.9808, -0.9559), (-0.3827, -0.9239, -0.9559), (-0.5556, -0.8315, -0.9559), (-0.7071, -0.7071, -0.9559), (-0.8315, -0.5556, -0.9559), (-0.9239, -0.3827, -0.9559), (-0.9808, -0.1951, -0.9559), (-1.0, 0.0, -0.9559), (-0.9808, 0.1951, -0.9559), (-0.9239, 0.3827, -0.9559), (-0.8315, 0.5556, -0.9559), (-0.7071, 0.7071, -0.9559), (-0.5556, 0.8315, -0.9559), (-0.3827, 0.9239, -0.9559), (0.0, 1.0, 0.7385), (-0.1951, 0.9808, 0.7385), (0.1951, 0.9808, 0.7385), (0.3827, 0.9239, 0.7385), (0.5556, 0.8315, 0.7385), (0.7071, 0.7071, 0.7385), (0.8315, 0.5556, 0.7385), (0.9239, 0.3827, 0.7385), (0.9808, 0.1951, 0.7385), (1.0, 0.0, 0.7385), (0.9808, -0.1951, 0.7385), (0.9239, -0.3827, 0.7385), (0.8315, -0.5556, 0.7385), (0.7071, -0.7071, 0.7385), (0.5556, -0.8315, 0.7385), (0.3827, -0.9239, 0.7385), (0.1951, -0.9808, 0.7385), (0.0, -1.0, 0.7385), (-0.1951, -0.9808, 0.7385), (-0.3827, -0.9239, 0.7385), (-0.5556, -0.8315, 0.7385), (-0.7071, -0.7071, 0.7385), (-0.8315, -0.5556, 0.7385), (-0.9239, -0.3827, 0.7385), (-0.9808, -0.1951, 0.7385), (-1.0, 0.0, 0.7385), (-0.9808, 0.1951, 0.7385), (-0.9239, 0.3827, 0.7385), (-0.8315, 0.5556, 0.7385), (-0.7071, 0.7071, 0.7385), (-0.5556, 0.8315, 0.7385), (-0.3827, 0.9239, 0.7385), (0.1951, 0.9808, -0.6375), (0.3827, 0.9239, -0.6375), (0.5556, 0.8315, -0.6375), (0.7071, 0.7071, -0.6375), (0.8315, 0.5556, -0.6375), (0.9239, 0.3827, -0.6375), (0.9808, 0.1951, -0.6375), (1.0, 0.0, -0.6375), (0.9808, -0.1951, -0.6375), (0.9239, -0.3827, -0.6375), (0.8315, -0.5556, -0.6375), (0.7071, -0.7071, -0.6375), (0.5556, -0.8315, -0.6375), (0.3827, -0.9239, -0.6375), (0.1951, -0.9808, -0.6375), (0.0, -1.0, -0.6375), (-0.1951, -0.9808, -0.6375), (-0.3827, -0.9239, -0.6375), (-0.5556, -0.8315, -0.6375), (-0.7071, -0.7071, -0.6375), (-0.8315, -0.5556, -0.6375), (-0.9239, -0.3827, -0.6375), (-0.9808, -0.1951, -0.6375), (-1.0, 0.0, -0.6375), (-0.9808, 0.1951, -0.6375), (-0.9239, 0.3827, -0.6375), (-0.8315, 0.5556, -0.6375), (-0.7071, 0.7071, -0.6375), (-0.5556, 0.8315, -0.6375), (-0.3827, 0.9239, -0.6375), (0.0, 1.0, -0.6375), (-0.1951, 0.9808, -0.6375)], [], [(193, 127, 3, 192), (195, 11, 15, 196), (196, 15, 19, 197), (197, 19, 23, 198), (198, 23, 27, 199), (199, 27, 31, 200), (200, 31, 35, 201), (201, 35, 39, 202), (202, 39, 43, 203), (203, 43, 47, 204), (204, 47, 51, 205), (205, 51, 55, 206), (206, 55, 59, 207), (207, 59, 63, 208), (208, 63, 67, 209), (209, 67, 71, 210), (210, 71, 75, 211), (211, 75, 79, 212), (212, 79, 83, 213), (213, 83, 87, 214), (214, 87, 91, 215), (215, 91, 95, 216), (216, 95, 99, 217), (217, 99, 103, 218), (218, 103, 107, 219), (219, 107, 111, 220), (220, 111, 115, 221), (221, 115, 119, 222), (222, 119, 123, 223), (223, 123, 127, 193), (194, 7, 11, 195), (6, 2, 126, 122, 118, 114, 110, 106, 102, 98, 94, 90, 86, 82, 78, 74, 70, 66, 62, 58, 54, 50, 46, 42, 38, 34, 30, 26, 22, 18, 14, 10), (192, 3, 7, 194), (1, 5, 4, 0), (7, 3, 2, 6), (5, 9, 8, 4), (11, 7, 6, 10), (9, 13, 12, 8), (15, 11, 10, 14), (13, 17, 16, 12), (19, 15, 14, 18), (17, 21, 20, 16), (23, 19, 18, 22), (21, 25, 24, 20), (27, 23, 22, 26), (25, 29, 28, 24), (31, 27, 26, 30), (29, 33, 32, 28), (35, 31, 30, 34), (33, 37, 36, 32), (39, 35, 34, 38), (37, 41, 40, 36), (43, 39, 38, 42), (41, 45, 44, 40), (47, 43, 42, 46), (45, 49, 48, 44), (51, 47, 46, 50), (49, 53, 52, 48), (55, 51, 50, 54), (53, 57, 56, 52), (59, 55, 54, 58), (57, 61, 60, 56), (63, 59, 58, 62), (61, 65, 64, 60), (67, 63, 62, 66), (65, 69, 68, 64), (71, 67, 66, 70), (69, 73, 72, 68), (75, 71, 70, 74), (73, 77, 76, 72), (79, 75, 74, 78), (77, 81, 80, 76), (83, 79, 78, 82), (81, 85, 84, 80), (87, 83, 82, 86), (85, 89, 88, 84), (91, 87, 86, 90), (89, 93, 92, 88), (95, 91, 90, 94), (93, 97, 96, 92), (99, 95, 94, 98), (97, 101, 100, 96), (103, 99, 98, 102), (101, 105, 104, 100), (107, 103, 102, 106), (105, 109, 108, 104), (111, 107, 106, 110), (109, 113, 112, 108), (115, 111, 110, 114), (113, 117, 116, 112), (119, 115, 114, 118), (117, 121, 120, 116), (123, 119, 118, 122), (121, 125, 124, 120), (127, 123, 122, 126), (125, 1, 0, 124), (3, 127, 126, 2), (0, 4, 8, 12, 16, 20, 24, 28, 32, 36, 40, 44, 48, 52, 56, 60, 64, 68, 72, 76, 80, 84, 88, 92, 96, 100, 104, 108, 112, 116, 120, 124), (1, 128, 129, 5), (5, 129, 131, 9), (121, 159, 130, 125), (117, 158, 159, 121), (113, 157, 158, 117), (109, 156, 157, 113), (105, 155, 156, 109), (101, 154, 155, 105), (97, 153, 154, 101), (93, 152, 153, 97), (89, 151, 152, 93), (85, 150, 151, 89), (81, 149, 150, 85), (77, 148, 149, 81), (73, 147, 148, 77), (69, 146, 147, 73), (65, 145, 146, 69), (61, 144, 145, 65), (57, 143, 144, 61), (53, 142, 143, 57), (49, 141, 142, 53), (45, 140, 141, 49), (41, 139, 140, 45), (37, 138, 139, 41), (33, 137, 138, 37), (29, 136, 137, 33), (25, 135, 136, 29), (21, 134, 135, 25), (17, 133, 134, 21), (13, 132, 133, 17), (9, 131, 132, 13), (125, 130, 128, 1), (128, 160, 162, 129), (129, 162, 163, 131), (159, 191, 161, 130), (158, 190, 191, 159), (157, 189, 190, 158), (156, 188, 189, 157), (155, 187, 188, 156), (154, 186, 187, 155), (153, 185, 186, 154), (152, 184, 185, 153), (151, 183, 184, 152), (150, 182, 183, 151), (149, 181, 182, 150), (148, 180, 181, 149), (147, 179, 180, 148), (146, 178, 179, 147), (145, 177, 178, 146), (144, 176, 177, 145), (143, 175, 176, 144), (142, 174, 175, 143), (141, 173, 174, 142), (140, 172, 173, 141), (139, 171, 172, 140), (138, 170, 171, 139), (137, 169, 170, 138), (136, 168, 169, 137), (135, 167, 168, 136), (134, 166, 167, 135), (133, 165, 166, 134), (132, 164, 165, 133), (131, 163, 164, 132), (130, 161, 160, 128), (254, 192, 194, 224), (224, 194, 195, 225), (253, 223, 193, 255), (252, 222, 223, 253), (251, 221, 222, 252), (250, 220, 221, 251), (249, 219, 220, 250), (248, 218, 219, 249), (247, 217, 218, 248), (246, 216, 217, 247), (245, 215, 216, 246), (244, 214, 215, 245), (243, 213, 214, 244), (242, 212, 213, 243), (241, 211, 212, 242), (240, 210, 211, 241), (239, 209, 210, 240), (238, 208, 209, 239), (237, 207, 208, 238), (236, 206, 207, 237), (235, 205, 206, 236), (234, 204, 205, 235), (233, 203, 204, 234), (232, 202, 203, 233), (231, 201, 202, 232), (230, 200, 201, 231), (229, 199, 200, 230), (228, 198, 199, 229), (227, 197, 198, 228), (226, 196, 197, 227), (225, 195, 196, 226), (255, 193, 192, 254), (161, 255, 254, 160), (163, 225, 226, 164), (164, 226, 227, 165), (165, 227, 228, 166), (166, 228, 229, 167), (167, 229, 230, 168), (168, 230, 231, 169), (169, 231, 232, 170), (170, 232, 233, 171), (171, 233, 234, 172), (172, 234, 235, 173), (173, 235, 236, 174), (174, 236, 237, 175), (175, 237, 238, 176), (176, 238, 239, 177), (177, 239, 240, 178), (178, 240, 241, 179), (179, 241, 242, 180), (180, 242, 243, 181), (181, 243, 244, 182), (182, 244, 245, 183), (183, 245, 246, 184), (184, 246, 247, 185), (185, 247, 248, 186), (186, 248, 249, 187), (187, 249, 250, 188), (188, 250, 251, 189), (189, 251, 252, 190), (190, 252, 253, 191), (191, 253, 255, 161), (162, 224, 225, 163), (160, 254, 224, 162)])
_uv = me_cylinder_003.uv_layers.new(name='UVMap')
_uv.uv.foreach_set('vector', [0.03125, 0.9346, 0.03125, 0.989, 0.0, 0.989, 0.0, 0.9346, 0.9375, 0.9346, 0.9375, 0.989, 0.9063, 0.989, 0.9062, 0.9346, 0.9062, 0.9346, 0.9062, 0.989, 0.875, 0.989, 0.875, 0.9346, 0.875, 0.9346, 0.875, 0.989, 0.8438, 0.989, 0.8438, 0.9346, 0.8438, 0.9346, 0.8438, 0.989, 0.8125, 0.989, 0.8125, 0.9346, 0.8125, 0.9346, 0.8125, 0.989, 0.7812, 0.989, 0.7812, 0.9346, 0.7812, 0.9346, 0.7812, 0.989, 0.75, 0.989, 0.75, 0.9346, 0.75, 0.9346, 0.75, 0.989, 0.7188, 0.989, 0.7188, 0.9346, 0.7188, 0.9346, 0.7188, 0.989, 0.6875, 0.989, 0.6875, 0.9346, 0.6875, 0.9346, 0.6875, 0.989, 0.6562, 0.989, 0.6562, 0.9346, 0.6562, 0.9346, 0.6562, 0.989, 0.625, 0.989, 0.625, 0.9346, 0.625, 0.9346, 0.625, 0.989, 0.5938, 0.989, 0.5938, 0.9346, 0.5938, 0.9346, 0.5938, 0.989, 0.5625, 0.989, 0.5625, 0.9346, 0.5625, 0.9346, 0.5625, 0.989, 0.5312, 0.989, 0.5312, 0.9346, 0.5312, 0.9346, 0.5312, 0.989, 0.5, 0.989, 0.5, 0.9346, 0.5, 0.9346, 0.5, 0.989, 0.4688, 0.989, 0.4688, 0.9346, 0.4688, 0.9346, 0.4688, 0.989, 0.4375, 0.989, 0.4375, 0.9346, 0.4375, 0.9346, 0.4375, 0.989, 0.4062, 0.989, 0.4062, 0.9346, 0.4062, 0.9346, 0.4062, 0.989, 0.375, 0.989, 0.375, 0.9346, 0.375, 0.9346, 0.375, 0.989, 0.3438, 0.989, 0.3438, 0.9346, 0.3438, 0.9346, 0.3438, 0.989, 0.3125, 0.989, 0.3125, 0.9346, 0.3125, 0.9346, 0.3125, 0.989, 0.2813, 0.989, 0.2812, 0.9346, 0.2812, 0.9346, 0.2812, 0.989, 0.25, 0.989, 0.25, 0.9346, 0.25, 0.9346, 0.25, 0.989, 0.2188, 0.989, 0.2188, 0.9346, 0.2188, 0.9346, 0.2188, 0.989, 0.1875, 0.989, 0.1875, 0.9346, 0.1875, 0.9346, 0.1875, 0.989, 0.1562, 0.989, 0.1562, 0.9346, 0.1562, 0.9346, 0.1562, 0.989, 0.125, 0.989, 0.125, 0.9346, 0.125, 0.9346, 0.125, 0.989, 0.09375, 0.989, 0.09375, 0.9346, 0.09375, 0.9346, 0.09375, 0.989, 0.0625, 0.989, 0.0625, 0.9346, 0.0625, 0.9346, 0.0625, 0.989, 0.03125, 0.989, 0.03125, 0.9346, 0.9688, 0.9346, 0.9688, 0.989, 0.9375, 0.989, 0.9375, 0.9346, 0.2947, 0.4749, 0.25, 0.4794, 0.2053, 0.4749, 0.1622, 0.4619, 0.1226, 0.4407, 0.08782, 0.4122, 0.0593, 0.3774, 0.0381, 0.3378, 0.02505, 0.2947, 0.02065, 0.25, 0.02505, 0.2053, 0.0381, 0.1622, 0.0593, 0.1226, 0.08782, 0.08782, 0.1226, 0.0593, 0.1622, 0.0381, 0.2053, 0.02505, 0.25, 0.02065, 0.2947, 0.02505, 0.3378, 0.0381, 0.3774, 0.0593, 0.4122, 0.08782, 0.4407, 0.1226, 0.4619, 0.1622, 0.4749, 0.2053, 0.4794, 0.25, 0.4749, 0.2947, 0.4619, 0.3378, 0.4407, 0.3774, 0.4122, 0.4122, 0.3774, 0.4407, 0.3378, 0.4619, 1.0, 0.9346, 1.0, 0.989, 0.9688, 0.989, 0.9688, 0.9346, 0.75, 0.49, 0.7968, 0.4854, 0.7947, 0.4749, 0.75, 0.4794, 0.2968, 0.4854, 0.25, 0.49, 0.25, 0.4794, 0.2947, 0.4749, 0.7968, 0.4854, 0.8418, 0.4717, 0.8378, 0.4619, 0.7947, 0.4749, 0.3418, 0.4717, 0.2968, 0.4854, 0.2947, 0.4749, 0.3378, 0.4619, 0.8418, 0.4717, 0.8833, 0.4496, 0.8774, 0.4407, 0.8378, 0.4619, 0.3833, 0.4496, 0.3418, 0.4717, 0.3378, 0.4619, 0.3774, 0.4407, 0.8833, 0.4496, 0.9197, 0.4197, 0.9122, 0.4122, 0.8774, 0.4407, 0.4197, 0.4197, 0.3833, 0.4496, 0.3774, 0.4407, 0.4122, 0.4122, 0.9197, 0.4197, 0.9496, 0.3833, 0.9407, 0.3774, 0.9122, 0.4122, 0.4496, 0.3833, 0.4197, 0.4197, 0.4122, 0.4122, 0.4407, 0.3774, 0.9496, 0.3833, 0.9717, 0.3418, 0.9619, 0.3378, 0.9407, 0.3774, 0.4717, 0.3418, 0.4496, 0.3833, 0.4407, 0.3774, 0.4619, 0.3378, 0.9717, 0.3418, 0.9854, 0.2968, 0.9749, 0.2947, 0.9619, 0.3378, 0.4854, 0.2968, 0.4717, 0.3418, 0.4619, 0.3378, 0.4749, 0.2947, 0.9854, 0.2968, 0.99, 0.25, 0.9794, 0.25, 0.9749, 0.2947, 0.49, 0.25, 0.4854, 0.2968, 0.4749, 0.2947, 0.4794, 0.25, 0.99, 0.25, 0.9854, 0.2032, 0.9749, 0.2053, 0.9794, 0.25, 0.4854, 0.2032, 0.49, 0.25, 0.4794, 0.25, 0.4749, 0.2053, 0.9854, 0.2032, 0.9717, 0.1582, 0.9619, 0.1622, 0.9749, 0.2053, 0.4717, 0.1582, 0.4854, 0.2032, 0.4749, 0.2053, 0.4619, 0.1622, 0.9717, 0.1582, 0.9496, 0.1167, 0.9407, 0.1226, 0.9619, 0.1622, 0.4496, 0.1167, 0.4717, 0.1582, 0.4619, 0.1622, 0.4407, 0.1226, 0.9496, 0.1167, 0.9197, 0.08029, 0.9122, 0.08782, 0.9407, 0.1226, 0.4197, 0.08029, 0.4496, 0.1167, 0.4407, 0.1226, 0.4122, 0.08782, 0.9197, 0.08029, 0.8833, 0.05045, 0.8774, 0.0593, 0.9122, 0.08782, 0.3833, 0.05045, 0.4197, 0.08029, 0.4122, 0.08782, 0.3774, 0.0593, 0.8833, 0.05045, 0.8418, 0.02827, 0.8378, 0.0381, 0.8774, 0.0593, 0.3418, 0.02827, 0.3833, 0.05045, 0.3774, 0.0593, 0.3378, 0.0381, 0.8418, 0.02827, 0.7968, 0.01461, 0.7947, 0.02505, 0.8378, 0.0381, 0.2968, 0.01461, 0.3418, 0.02827, 0.3378, 0.0381, 0.2947, 0.02505, 0.7968, 0.01461, 0.75, 0.01, 0.75, 0.02065, 0.7947, 0.02505, 0.25, 0.01, 0.2968, 0.01461, 0.2947, 0.02505, 0.25, 0.02065, 0.75, 0.01, 0.7032, 0.01461, 0.7053, 0.02505, 0.75, 0.02065, 0.2032, 0.01461, 0.25, 0.01, 0.25, 0.02065, 0.2053, 0.02505, 0.7032, 0.01461, 0.6582, 0.02827, 0.6622, 0.0381, 0.7053, 0.02505, 0.1582, 0.02827, 0.2032, 0.01461, 0.2053, 0.02505, 0.1622, 0.0381, 0.6582, 0.02827, 0.6167, 0.05045, 0.6226, 0.0593, 0.6622, 0.0381, 0.1167, 0.05045, 0.1582, 0.02827, 0.1622, 0.0381, 0.1226, 0.0593, 0.6167, 0.05045, 0.5803, 0.08029, 0.5878, 0.08782, 0.6226, 0.0593, 0.08029, 0.08029, 0.1167, 0.05045, 0.1226, 0.0593, 0.08782, 0.08782, 0.5803, 0.08029, 0.5504, 0.1167, 0.5593, 0.1226, 0.5878, 0.08782, 0.05045, 0.1167, 0.08029, 0.08029, 0.08782, 0.08782, 0.0593, 0.1226, 0.5504, 0.1167, 0.5283, 0.1582, 0.5381, 0.1622, 0.5593, 0.1226, 0.02827, 0.1582, 0.05045, 0.1167, 0.0593, 0.1226, 0.0381, 0.1622, 0.5283, 0.1582, 0.5146, 0.2032, 0.5251, 0.2053, 0.5381, 0.1622, 0.01461, 0.2032, 0.02827, 0.1582, 0.0381, 0.1622, 0.02505, 0.2053, 0.5146, 0.2032, 0.51, 0.25, 0.5206, 0.25, 0.5251, 0.2053, 0.01, 0.25, 0.01461, 0.2032, 0.02505, 0.2053, 0.02065, 0.25, 0.51, 0.25, 0.5146, 0.2968, 0.5251, 0.2947, 0.5206, 0.25, 0.01461, 0.2968, 0.01, 0.25, 0.02065, 0.25, 0.02505, 0.2947, 0.5146, 0.2968, 0.5283, 0.3418, 0.5381, 0.3378, 0.5251, 0.2947, 0.02827, 0.3418, 0.01461, 0.2968, 0.02505, 0.2947, 0.0381, 0.3378, 0.5283, 0.3418, 0.5504, 0.3833, 0.5593, 0.3774, 0.5381, 0.3378, 0.05045, 0.3833, 0.02827, 0.3418, 0.0381, 0.3378, 0.0593, 0.3774, 0.5504, 0.3833, 0.5803, 0.4197, 0.5878, 0.4122, 0.5593, 0.3774, 0.08029, 0.4197, 0.05045, 0.3833, 0.0593, 0.3774, 0.08782, 0.4122, 0.5803, 0.4197, 0.6167, 0.4496, 0.6226, 0.4407, 0.5878, 0.4122, 0.1167, 0.4496, 0.08029, 0.4197, 0.08782, 0.4122, 0.1226, 0.4407, 0.6167, 0.4496, 0.6582, 0.4717, 0.6622, 0.4619, 0.6226, 0.4407, 0.1582, 0.4717, 0.1167, 0.4496, 0.1226, 0.4407, 0.1622, 0.4619, 0.6582, 0.4717, 0.7032, 0.4854, 0.7053, 0.4749, 0.6622, 0.4619, 0.2032, 0.4854, 0.1582, 0.4717, 0.1622, 0.4619, 0.2053, 0.4749, 0.7032, 0.4854, 0.75, 0.49, 0.75, 0.4794, 0.7053, 0.4749, 0.25, 0.49, 0.2032, 0.4854, 0.2053, 0.4749, 0.25, 0.4794, 0.75, 0.4794, 0.7947, 0.4749, 0.8378, 0.4619, 0.8774, 0.4407, 0.9122, 0.4122, 0.9407, 0.3774, 0.9619, 0.3378, 0.9749, 0.2947, 0.9794, 0.25, 0.9749, 0.2053, 0.9619, 0.1622, 0.9407, 0.1226, 0.9122, 0.08782, 0.8774, 0.0593, 0.8378, 0.0381, 0.7947, 0.02505, 0.75, 0.02065, 0.7053, 0.02505, 0.6622, 0.0381, 0.6226, 0.0593, 0.5878, 0.08782, 0.5593, 0.1226, 0.5381, 0.1622, 0.5251, 0.2053, 0.5206, 0.25, 0.5251, 0.2947, 0.5381, 0.3378, 0.5593, 0.3774, 0.5878, 0.4122, 0.6226, 0.4407, 0.6622, 0.4619, 0.7053, 0.4749, 1.0, 0.511, 1.0, 0.511, 0.9688, 0.511, 0.9688, 0.511, 0.9688, 0.511, 0.9688, 0.511, 0.9375, 0.511, 0.9375, 0.511, 0.0625, 0.511, 0.0625, 0.511, 0.03125, 0.511, 0.03125, 0.511, 0.09375, 0.511, 0.09375, 0.511, 0.0625, 0.511, 0.0625, 0.511, 0.125, 0.511, 0.125, 0.511, 0.09375, 0.511, 0.09375, 0.511, 0.1562, 0.511, 0.1562, 0.511, 0.125, 0.511, 0.125, 0.511, 0.1875, 0.511, 0.1875, 0.511, 0.1562, 0.511, 0.1562, 0.511, 0.2188, 0.511, 0.2188, 0.511, 0.1875, 0.511, 0.1875, 0.511, 0.25, 0.511, 0.25, 0.511, 0.2188, 0.511, 0.2188, 0.511, 0.2813, 0.511, 0.2812, 0.511, 0.25, 0.511, 0.25, 0.511, 0.3125, 0.511, 0.3125, 0.511, 0.2812, 0.511, 0.2812, 0.511, 0.3438, 0.511, 0.3438, 0.511, 0.3125, 0.511, 0.3125, 0.511, 0.375, 0.511, 0.375, 0.511, 0.3438, 0.511, 0.3438, 0.511, 0.4062, 0.511, 0.4062, 0.511, 0.375, 0.511, 0.375, 0.511, 0.4375, 0.511, 0.4375, 0.511, 0.4062, 0.511, 0.4062, 0.511, 0.4688, 0.511, 0.4688, 0.511, 0.4375, 0.511, 0.4375, 0.511, 0.5, 0.511, 0.5, 0.511, 0.4688, 0.511, 0.4688, 0.511, 0.5312, 0.511, 0.5312, 0.511, 0.5, 0.511, 0.5, 0.511, 0.5625, 0.511, 0.5625, 0.511, 0.5312, 0.511, 0.5312, 0.511, 0.5938, 0.511, 0.5938, 0.511, 0.5625, 0.511, 0.5625, 0.511, 0.625, 0.511, 0.625, 0.511, 0.5938, 0.511, 0.5938, 0.511, 0.6562, 0.511, 0.6562, 0.511, 0.625, 0.511, 0.625, 0.511, 0.6875, 0.511, 0.6875, 0.511, 0.6562, 0.511, 0.6562, 0.511, 0.7188, 0.511, 0.7188, 0.511, 0.6875, 0.511, 0.6875, 0.511, 0.75, 0.511, 0.75, 0.511, 0.7188, 0.511, 0.7188, 0.511, 0.7812, 0.511, 0.7812, 0.511, 0.75, 0.511, 0.75, 0.511, 0.8125, 0.511, 0.8125, 0.511, 0.7812, 0.511, 0.7812, 0.511, 0.8438, 0.511, 0.8438, 0.511, 0.8125, 0.511, 0.8125, 0.511, 0.875, 0.511, 0.875, 0.511, 0.8438, 0.511, 0.8438, 0.511, 0.9063, 0.511, 0.9062, 0.511, 0.875, 0.511, 0.875, 0.511, 0.9375, 0.511, 0.9375, 0.511, 0.9062, 0.511, 0.9062, 0.511, 0.03125, 0.511, 0.03125, 0.511, 0.0, 0.511, 0.0, 0.511, 1.0, 0.511, 1.0, 0.511, 0.9688, 0.511, 0.9688, 0.511, 0.9688, 0.511, 0.9688, 0.511, 0.9375, 0.511, 0.9375, 0.511, 0.0625, 0.511, 0.0625, 0.511, 0.03125, 0.511, 0.03125, 0.511, 0.09375, 0.511, 0.09375, 0.511, 0.0625, 0.511, 0.0625, 0.511, 0.125, 0.511, 0.125, 0.511, 0.09375, 0.511, 0.09375, 0.511, 0.1562, 0.511, 0.1562, 0.511, 0.125, 0.511, 0.125, 0.511, 0.1875, 0.511, 0.1875, 0.511, 0.1562, 0.511, 0.1562, 0.511, 0.2188, 0.511, 0.2188, 0.511, 0.1875, 0.511, 0.1875, 0.511, 0.25, 0.511, 0.25, 0.511, 0.2188, 0.511, 0.2188, 0.511, 0.2812, 0.511, 0.2812, 0.511, 0.25, 0.511, 0.25, 0.511, 0.3125, 0.511, 0.3125, 0.511, 0.2812, 0.511, 0.2812, 0.511, 0.3438, 0.511, 0.3438, 0.511, 0.3125, 0.511, 0.3125, 0.511, 0.375, 0.511, 0.375, 0.511, 0.3438, 0.511, 0.3438, 0.511, 0.4062, 0.511, 0.4062, 0.511, 0.375, 0.511, 0.375, 0.511, 0.4375, 0.511, 0.4375, 0.511, 0.4062, 0.511, 0.4062, 0.511, 0.4688, 0.511, 0.4688, 0.511, 0.4375, 0.511, 0.4375, 0.511, 0.5, 0.511, 0.5, 0.511, 0.4688, 0.511, 0.4688, 0.511, 0.5312, 0.511, 0.5312, 0.511, 0.5, 0.511, 0.5, 0.511, 0.5625, 0.511, 0.5625, 0.511, 0.5312, 0.511, 0.5312, 0.511, 0.5938, 0.511, 0.5938, 0.511, 0.5625, 0.511, 0.5625, 0.511, 0.625, 0.511, 0.625, 0.511, 0.5938, 0.511, 0.5938, 0.511, 0.6562, 0.511, 0.6562, 0.511, 0.625, 0.511, 0.625, 0.511, 0.6875, 0.511, 0.6875, 0.511, 0.6562, 0.511, 0.6562, 0.511, 0.7188, 0.511, 0.7188, 0.511, 0.6875, 0.511, 0.6875, 0.511, 0.75, 0.511, 0.75, 0.511, 0.7188, 0.511, 0.7188, 0.511, 0.7812, 0.511, 0.7812, 0.511, 0.75, 0.511, 0.75, 0.511, 0.8125, 0.511, 0.8125, 0.511, 0.7812, 0.511, 0.7812, 0.511, 0.8438, 0.511, 0.8438, 0.511, 0.8125, 0.511, 0.8125, 0.511, 0.875, 0.511, 0.875, 0.511, 0.8438, 0.511, 0.8438, 0.511, 0.9062, 0.511, 0.9062, 0.511, 0.875, 0.511, 0.875, 0.511, 0.9375, 0.511, 0.9375, 0.511, 0.9062, 0.511, 0.9062, 0.511, 0.03125, 0.511, 0.03125, 0.511, 0.0, 0.511, 0.0, 0.511, 1.0, 0.5906, 1.0, 0.9346, 0.9688, 0.9346, 0.9688, 0.5906, 0.9688, 0.5906, 0.9688, 0.9346, 0.9375, 0.9346, 0.9375, 0.5906, 0.0625, 0.5906, 0.0625, 0.9346, 0.03125, 0.9346, 0.03125, 0.5906, 0.09375, 0.5906, 0.09375, 0.9346, 0.0625, 0.9346, 0.0625, 0.5906, 0.125, 0.5906, 0.125, 0.9346, 0.09375, 0.9346, 0.09375, 0.5906, 0.1562, 0.5906, 0.1562, 0.9346, 0.125, 0.9346, 0.125, 0.5906, 0.1875, 0.5906, 0.1875, 0.9346, 0.1562, 0.9346, 0.1562, 0.5906, 0.2188, 0.5906, 0.2188, 0.9346, 0.1875, 0.9346, 0.1875, 0.5906, 0.25, 0.5906, 0.25, 0.9346, 0.2188, 0.9346, 0.2188, 0.5906, 0.2812, 0.5906, 0.2812, 0.9346, 0.25, 0.9346, 0.25, 0.5906, 0.3125, 0.5906, 0.3125, 0.9346, 0.2812, 0.9346, 0.2812, 0.5906, 0.3438, 0.5906, 0.3438, 0.9346, 0.3125, 0.9346, 0.3125, 0.5906, 0.375, 0.5906, 0.375, 0.9346, 0.3438, 0.9346, 0.3438, 0.5906, 0.4062, 0.5906, 0.4062, 0.9346, 0.375, 0.9346, 0.375, 0.5906, 0.4375, 0.5906, 0.4375, 0.9346, 0.4062, 0.9346, 0.4062, 0.5906, 0.4688, 0.5906, 0.4688, 0.9346, 0.4375, 0.9346, 0.4375, 0.5906, 0.5, 0.5906, 0.5, 0.9346, 0.4688, 0.9346, 0.4688, 0.5906, 0.5312, 0.5906, 0.5312, 0.9346, 0.5, 0.9346, 0.5, 0.5906, 0.5625, 0.5906, 0.5625, 0.9346, 0.5312, 0.9346, 0.5312, 0.5906, 0.5938, 0.5906, 0.5938, 0.9346, 0.5625, 0.9346, 0.5625, 0.5906, 0.625, 0.5906, 0.625, 0.9346, 0.5938, 0.9346, 0.5938, 0.5906, 0.6562, 0.5906, 0.6562, 0.9346, 0.625, 0.9346, 0.625, 0.5906, 0.6875, 0.5906, 0.6875, 0.9346, 0.6562, 0.9346, 0.6562, 0.5906, 0.7188, 0.5906, 0.7188, 0.9346, 0.6875, 0.9346, 0.6875, 0.5906, 0.75, 0.5906, 0.75, 0.9346, 0.7188, 0.9346, 0.7188, 0.5906, 0.7812, 0.5906, 0.7812, 0.9346, 0.75, 0.9346, 0.75, 0.5906, 0.8125, 0.5906, 0.8125, 0.9346, 0.7812, 0.9346, 0.7812, 0.5906, 0.8438, 0.5906, 0.8438, 0.9346, 0.8125, 0.9346, 0.8125, 0.5906, 0.875, 0.5906, 0.875, 0.9346, 0.8438, 0.9346, 0.8438, 0.5906, 0.9062, 0.5906, 0.9062, 0.9346, 0.875, 0.9346, 0.875, 0.5906, 0.9375, 0.5906, 0.9375, 0.9346, 0.9062, 0.9346, 0.9062, 0.5906, 0.03125, 0.5906, 0.03125, 0.9346, 0.0, 0.9346, 0.0, 0.5906, 0.03125, 0.511, 0.03125, 0.5906, 0.0, 0.5906, 0.0, 0.511, 0.9375, 0.511, 0.9375, 0.5906, 0.9062, 0.5906, 0.9062, 0.511, 0.9062, 0.511, 0.9062, 0.5906, 0.875, 0.5906, 0.875, 0.511, 0.875, 0.511, 0.875, 0.5906, 0.8438, 0.5906, 0.8438, 0.511, 0.8438, 0.511, 0.8438, 0.5906, 0.8125, 0.5906, 0.8125, 0.511, 0.8125, 0.511, 0.8125, 0.5906, 0.7812, 0.5906, 0.7812, 0.511, 0.7812, 0.511, 0.7812, 0.5906, 0.75, 0.5906, 0.75, 0.511, 0.75, 0.511, 0.75, 0.5906, 0.7188, 0.5906, 0.7188, 0.511, 0.7188, 0.511, 0.7188, 0.5906, 0.6875, 0.5906, 0.6875, 0.511, 0.6875, 0.511, 0.6875, 0.5906, 0.6562, 0.5906, 0.6562, 0.511, 0.6562, 0.511, 0.6562, 0.5906, 0.625, 0.5906, 0.625, 0.511, 0.625, 0.511, 0.625, 0.5906, 0.5938, 0.5906, 0.5938, 0.511, 0.5938, 0.511, 0.5938, 0.5906, 0.5625, 0.5906, 0.5625, 0.511, 0.5625, 0.511, 0.5625, 0.5906, 0.5312, 0.5906, 0.5312, 0.511, 0.5312, 0.511, 0.5312, 0.5906, 0.5, 0.5906, 0.5, 0.511, 0.5, 0.511, 0.5, 0.5906, 0.4688, 0.5906, 0.4688, 0.511, 0.4688, 0.511, 0.4688, 0.5906, 0.4375, 0.5906, 0.4375, 0.511, 0.4375, 0.511, 0.4375, 0.5906, 0.4062, 0.5906, 0.4062, 0.511, 0.4062, 0.511, 0.4062, 0.5906, 0.375, 0.5906, 0.375, 0.511, 0.375, 0.511, 0.375, 0.5906, 0.3438, 0.5906, 0.3438, 0.511, 0.3438, 0.511, 0.3438, 0.5906, 0.3125, 0.5906, 0.3125, 0.511, 0.3125, 0.511, 0.3125, 0.5906, 0.2812, 0.5906, 0.2812, 0.511, 0.2812, 0.511, 0.2812, 0.5906, 0.25, 0.5906, 0.25, 0.511, 0.25, 0.511, 0.25, 0.5906, 0.2188, 0.5906, 0.2188, 0.511, 0.2188, 0.511, 0.2188, 0.5906, 0.1875, 0.5906, 0.1875, 0.511, 0.1875, 0.511, 0.1875, 0.5906, 0.1562, 0.5906, 0.1562, 0.511, 0.1562, 0.511, 0.1562, 0.5906, 0.125, 0.5906, 0.125, 0.511, 0.125, 0.511, 0.125, 0.5906, 0.09375, 0.5906, 0.09375, 0.511, 0.09375, 0.511, 0.09375, 0.5906, 0.0625, 0.5906, 0.0625, 0.511, 0.0625, 0.511, 0.0625, 0.5906, 0.03125, 0.5906, 0.03125, 0.511, 0.9688, 0.511, 0.9688, 0.5906, 0.9375, 0.5906, 0.9375, 0.511, 1.0, 0.511, 1.0, 0.5906, 0.9688, 0.5906, 0.9688, 0.511])
me_cylinder_003.materials.append(mat_material_001)
me_cylinder_003.update()

# ---- objects
ob_camera = bpy.data.objects.new('Camera', cam_camera)
ob_sun = bpy.data.objects.new('Sun', light_sun)
ob_glass = bpy.data.objects.new('Glass', me_cylinder_001)
ob_socket = bpy.data.objects.new('Socket', me_cylinder)
ob_glass_001 = bpy.data.objects.new('Glass.001', me_cylinder_002)
ob_socket_001 = bpy.data.objects.new('Socket.001', me_cylinder_003)

# ---- transforms, parenting, visibility, modifiers, constraints
ob_camera.location = (8.25, 0.0, 1.98)
ob_camera.rotation_euler = (1.571, 0.0, 1.571)
ob_camera.lock_rotations_4d = False
ob_camera.empty_display_type = 'ARROWS'
ob_camera.color = (0.0, 0.0, 0.0, 0.0)
ob_camera.display_type = 'WIRE'
ob_camera.lineart.crease_threshold = 0.0
ob_sun.location = (0.0, 0.0, 0.0)
ob_glass.location = (0.0, 0.0, 1.15)
ob_glass.scale = (0.9, 0.9, 1.0)
_m = ob_glass.modifiers.new('Subdivision', 'SUBSURF')
_m.levels = 2
_m.render_levels = 8
ob_socket.location = (0.0, 0.0, 0.0)
ob_socket.scale = (1.0, 1.0, 0.15)
_m = ob_socket.modifiers.new('Subdivision', 'SUBSURF')
_m.levels = 2
_m.render_levels = 4
ob_glass_001.location = (0.0, 5.027e-08, 2.869)
ob_glass_001.rotation_euler = (-3.142, -0.0, 0.0)
ob_glass_001.scale = (0.9, 0.9, 1.0)
_m = ob_glass_001.modifiers.new('Subdivision', 'SUBSURF')
_m.levels = 2
_m.render_levels = 8
ob_socket_001.location = (0.0, -5.027e-08, 4.019)
ob_socket_001.rotation_euler = (-3.142, -0.0, 0.0)
ob_socket_001.scale = (1.0, 1.0, 0.15)
_m = ob_socket_001.modifiers.new('Subdivision', 'SUBSURF')
_m.levels = 2
_m.render_levels = 4

# ---- collection membership
col_collection.objects.link(ob_camera)
col_collection.objects.link(ob_sun)
col_bottom_half.objects.link(ob_glass)
col_bottom_half.objects.link(ob_socket)
col_top_half.objects.link(ob_glass_001)
col_top_half.objects.link(ob_socket_001)

# ---- scene / render settings (as saved in the file)
scene.camera = ob_camera
scene.frame_start = 1; scene.frame_end = 250; scene.frame_set(1)
scene.render.engine = 'CYCLES'
scene.render.resolution_x = 256
scene.render.resolution_y = 256
scene.render.film_transparent = True
scene.cycles.samples = 128
scene.cycles.sampling_pattern = 'TABULATED_SOBOL'
scene.eevee.ray_tracing_options.trace_max_roughness = 0.0
bpy.context.view_layer.update()
